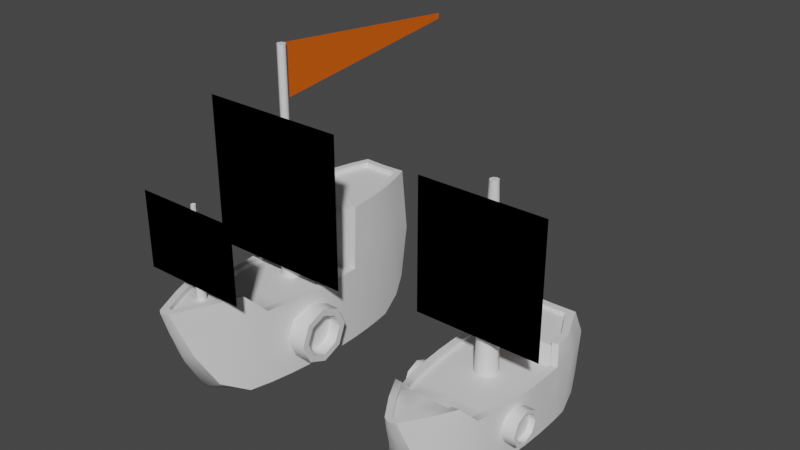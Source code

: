 # Source: IsometricBoats.blend  (saved by Blender 3.3.6; exported with 4.5.12 LTS)
import bpy
from mathutils import Matrix  # noqa: F401  (used for matrix-valued properties, if any)

bpy.ops.wm.read_factory_settings(use_empty=True)
scene = bpy.context.scene
scene.name = 'Scene'

# ---- collections
col_collection = bpy.data.collections.new('Collection'); scene.collection.children.link(col_collection)

# ---- materials (node trees are filled in below, after node groups)
mat_boatbodymaterial = bpy.data.materials.new('BoatBodyMaterial')
mat_boatbodymaterial.use_transparent_shadow = False
mat_boatsailsshared = bpy.data.materials.new('BoatSailsShared')
mat_boatsailsshared.use_transparent_shadow = False
mat_boatmainsail = bpy.data.materials.new('BoatMainSail')
mat_boatmainsail.use_transparent_shadow = False

# ---- material node trees
mat_boatbodymaterial.use_nodes = True; mat_boatbodymaterial.node_tree.nodes.clear()
_N = mat_boatbodymaterial.node_tree.nodes; _L = mat_boatbodymaterial.node_tree.links
n0 = _N.new('ShaderNodeBsdfPrincipled'); n0.name = 'Principled BSDF'; n0.location = (10, 300)
n0.distribution = 'GGX'
n0.subsurface_method = 'RANDOM_WALK_SKIN'
n0.inputs[3].default_value = 1.45
n0.inputs[27].default_value = (0.0, 0.0, 0.0, 1.0)
n0.inputs[28].default_value = 1.0
n1 = _N.new('ShaderNodeOutputMaterial'); n1.name = 'Material Output'; n1.location = (300, 300)
_L.new(n0.outputs[0], n1.inputs[0])
n1.is_active_output = True
mat_boatsailsshared.use_nodes = True; mat_boatsailsshared.node_tree.nodes.clear()
_N = mat_boatsailsshared.node_tree.nodes; _L = mat_boatsailsshared.node_tree.links
n0 = _N.new('ShaderNodeBsdfPrincipled'); n0.name = 'Principled BSDF'; n0.location = (10, 300)
n0.distribution = 'GGX'
n0.subsurface_method = 'RANDOM_WALK_SKIN'
n0.inputs[0].default_value = (0.8, 0.1197, 0.0, 1.0)
n0.inputs[3].default_value = 1.45
n0.inputs[27].default_value = (0.0, 0.0, 0.0, 1.0)
n0.inputs[28].default_value = 1.0
n1 = _N.new('ShaderNodeOutputMaterial'); n1.name = 'Material Output'; n1.location = (300, 300)
_L.new(n0.outputs[0], n1.inputs[0])
n1.is_active_output = True
mat_boatmainsail.use_nodes = True; mat_boatmainsail.node_tree.nodes.clear()
_N = mat_boatmainsail.node_tree.nodes; _L = mat_boatmainsail.node_tree.links
n0 = _N.new('ShaderNodeBsdfPrincipled'); n0.name = 'Principled BSDF'; n0.location = (10, 300)
n0.distribution = 'GGX'
n0.subsurface_method = 'RANDOM_WALK_SKIN'
n0.inputs[3].default_value = 1.45
n0.inputs[27].default_value = (0.0, 0.0, 0.0, 1.0)
n0.inputs[28].default_value = 1.0
n1 = _N.new('ShaderNodeOutputMaterial'); n1.name = 'Material Output'; n1.location = (300, 300)
_L.new(n0.outputs[0], n1.inputs[0])
n1.is_active_output = True

# ---- world
world_world = bpy.data.worlds.new('World'); scene.world = world_world
world_world.use_nodes = True; world_world.node_tree.nodes.clear()
_N = world_world.node_tree.nodes; _L = world_world.node_tree.links
n0 = _N.new('ShaderNodeOutputWorld'); n0.name = 'World Output'; n0.location = (300, 300)
n1 = _N.new('ShaderNodeBackground'); n1.name = 'Background'; n1.location = (10, 300)
n1.inputs[0].default_value = (0.05088, 0.05088, 0.05088, 1.0)
_L.new(n1.outputs[0], n0.inputs[0])
n0.is_active_output = True
world_world.color = (0.05088, 0.05088, 0.05088)
world_world.use_sun_shadow = False
world_world.sun_shadow_jitter_overblur = 0.0

# ---- meshes
me_largeboat = bpy.data.meshes.new('LargeBoat')
me_largeboat.from_pydata([(0.4309, -0.9052, 1.0), (0.4309, -0.9052, 1.788e-07), (0.5243, 0.7884, 0.9967), (0.6124, 0.7898, 1.497e-07), (0.3777, 2.09, 1.0), (0.4176, 1.934, 0.3281), (0.1142, -1.61, 1.0), (0.1586, -1.48, 0.6546), (0.3355, -0.9052, 1.294), (0.02063, -1.622, 1.3), (0.4188, -0.6022, 0.9938), (0.5058, -0.6162, 1.497e-07), (0.4625, 0.8854, 1.797), (0.2383, 2.002, 1.8), (0.3024, -1.26, 1.0), (0.3013, -1.259, 0.2182), (0.1861, -1.275, 1.3), (0.5572, -0.335, 1.497e-07), (0.5921, -0.0538, 1.497e-07), (0.6124, 0.2274, 1.497e-07), (0.619, 0.5086, 1.497e-07), (0.5309, 0.5086, 1.0), (0.5244, 0.2316, 1.0), (0.5044, -0.0452, 1.0), (0.4701, -0.3217, 1.0), (0.5977, 1.01, 1.497e-07), (0.5742, 1.23, 1.497e-07), (0.5413, 1.45, 1.497e-07), (0.4767, 1.752, 0.1367), (0.4585, 1.83, 1.0), (0.519, 1.57, 1.0), (0.5634, 1.31, 1.0), (0.5941, 1.05, 1.0), (0.3003, 1.824, 1.8), (0.3616, 1.59, 1.8), (0.4077, 1.355, 1.8), (0.4409, 1.12, 1.8), (0.0, -0.9052, -0.1203), (0.0, 0.7898, -0.1203), (0.0, 1.934, 0.1094), (0.0, -1.527, 0.614), (0.0, -0.6162, -0.1203), (0.0, -1.243, 0.04373), (0.0, -0.335, -0.1203), (0.0, -0.0538, -0.1203), (0.0, 0.2274, -0.1203), (0.0, 0.5086, -0.1203), (0.0, 1.01, -0.1203), (0.0, 1.23, -0.1203), (0.0, 1.45, -0.1203), (0.0, 1.752, -0.08204), (0.0, -1.672, 1.003), (0.0, -1.764, 1.306), (0.0, 2.09, 0.9934), (0.0, 2.09, 1.793), (0.2671, -1.31, 1.3), (0.0762, -1.71, 1.3), (0.5572, -0.335, 1.0), (0.5058, -0.6162, 1.0), (0.4213, -0.9052, 1.3), (0.5284, 1.13, 1.8), (0.5505, 0.8898, 1.8), (0.6124, 0.7898, 1.0), (0.619, 0.5086, 1.0), (0.6124, 0.2274, 1.0), (0.5921, -0.0538, 1.0), (0.3009, 2.09, 1.8), (0.3846, 1.85, 1.8), (0.4475, 1.61, 1.8), (0.4946, 1.37, 1.8), (0.0, 2.002, 1.795), (0.0, -1.622, 1.3), (0.0, -1.309, 1.236), (0.0, -1.621, 1.236), (0.0, -0.3337, 0.9363), (0.0, -0.9052, 0.9321), (0.0, -0.9052, 1.236), (0.0, 1.131, 1.736), (0.0, 0.8912, 1.736), (0.0, 0.7912, 0.9363), (0.0, 0.51, 0.9363), (0.0, 0.2287, 0.9363), (0.0, -0.05248, 0.9363), (0.0, 1.851, 1.737), (0.0, 1.611, 1.736), (0.0, 1.371, 1.736), (0.5044, -0.04387, 0.9363), (0.5244, 0.233, 0.9363), (0.3356, -0.9052, 1.23), (0.4189, -0.6008, 0.9301), (0.4701, -0.3203, 0.9363), (0.4625, 0.8867, 1.733), (0.4409, 1.121, 1.736), (0.1862, -1.274, 1.236), (0.3617, 1.592, 1.736), (0.3003, 1.825, 1.736), (0.5243, 0.7897, 0.933), (0.4077, 1.357, 1.736), (0.531, 0.51, 0.9363), (0.0, 2.003, 1.732), (0.02068, -1.621, 1.236), (0.2383, 2.003, 1.737), (0.3166, -0.6043, 0.9316), (0.2402, -0.9052, 1.232), (0.2402, -0.9052, 0.9321), (0.3521, 2.09, 1.267), (0.3265, 2.09, 1.533), (0.5711, 0.8565, 1.533), (0.5918, 0.8232, 1.267), (0.5722, 1.077, 1.267), (0.5503, 1.103, 1.533), (0.5405, 1.33, 1.267), (0.5175, 1.35, 1.533), (0.4952, 1.583, 1.267), (0.4714, 1.597, 1.533), (0.4339, 1.837, 1.267), (0.4092, 1.843, 1.533), (0.0, 2.09, 1.26), (0.0, 2.09, 1.527), (0.4831, 0.853, 1.53), (0.5037, 0.8207, 1.263), (0.0, 0.8578, 1.47), (0.0, 0.8245, 1.203), (0.4831, 0.8544, 1.466), (0.5037, 0.822, 1.2), (0.0, 0.45, 0.8), (5.839e-10, 0.356, 3.007), (0.1061, 0.4061, 0.8), (0.03956, 0.3396, 3.007), (0.15, 0.3, 0.8), (0.05595, 0.3, 3.007), (0.1061, 0.1939, 0.8), (0.03956, 0.2604, 3.007), (0.0, 0.15, 0.8), (5.839e-10, 0.244, 3.007), (0.03956, 0.3396, 3.921), (5.839e-10, 0.356, 3.921), (-3.727e-10, -1.1, 1.229), (-6.637e-10, -1.134, 2.439), (0.04665, -1.119, 1.229), (0.02235, -1.143, 2.439), (0.06598, -1.166, 1.229), (0.03161, -1.166, 2.439), (0.04665, -1.212, 1.229), (0.02235, -1.188, 2.439), (-3.727e-10, -1.232, 1.229), (-6.637e-10, -1.197, 2.439), (0.05595, 0.3, 3.921), (0.03956, 0.2604, 3.921), (5.839e-10, 0.244, 3.921), (0.8085, 0.3663, 0.4835), (0.8085, 0.259, 0.7425), (0.8085, -8.229e-08, 0.8498), (0.8085, -0.259, 0.7425), (0.8085, -0.3663, 0.4835), (0.8085, -0.259, 0.2244), (0.8085, -8.229e-08, 0.1171), (0.8085, 0.259, 0.2244), (0.4365, 0.3663, 0.4835), (0.4365, 0.259, 0.7425), (0.4365, -8.229e-08, 0.8498), (0.4365, -0.259, 0.7425), (0.4365, -0.3663, 0.4835), (0.4365, -0.259, 0.2244), (0.4365, -8.229e-08, 0.1171), (0.4365, 0.259, 0.2244), (0.8085, 0.2717, 0.4835), (0.8085, 0.1921, 0.6756), (0.8085, -8.407e-08, 0.7551), (0.8085, -0.1921, 0.6756), (0.8085, -0.2717, 0.4835), (0.8085, -0.1921, 0.2914), (0.8085, -8.407e-08, 0.2118), (0.8085, 0.1921, 0.2914), (0.6514, 0.2717, 0.4835), (0.6514, 0.1921, 0.6756), (0.6514, -8.407e-08, 0.7551), (0.6514, -0.1921, 0.6756), (0.6514, -0.2717, 0.4835), (0.6514, -0.1921, 0.2914), (0.6514, -8.407e-08, 0.2118), (0.6514, 0.1921, 0.2914), (0.03956, 0.3396, 3.242), (0.05595, 0.3, 3.242), (0.03956, 0.2604, 3.242), (5.839e-10, 0.244, 3.242), (5.839e-10, 0.356, 3.242), (5.839e-10, 0.356, 3.921), (5.839e-10, 0.356, 3.242), (5.839e-10, 3.205, 3.619), (5.839e-10, 3.205, 3.544), (5.839e-10, 0.5143, 3.905), (5.839e-10, 0.6726, 3.888), (5.839e-10, 0.8309, 3.871), (5.839e-10, 0.9892, 3.854), (5.839e-10, 1.147, 3.838), (5.839e-10, 1.306, 3.821), (5.839e-10, 1.464, 3.804), (5.839e-10, 1.622, 3.787), (5.839e-10, 1.781, 3.77), (5.839e-10, 1.939, 3.754), (5.839e-10, 2.097, 3.737), (5.839e-10, 2.256, 3.72), (5.839e-10, 2.414, 3.703), (5.839e-10, 2.572, 3.687), (5.839e-10, 2.73, 3.67), (5.839e-10, 2.889, 3.653), (5.839e-10, 3.047, 3.636), (5.839e-10, 3.047, 3.527), (5.839e-10, 2.889, 3.51), (5.839e-10, 2.73, 3.493), (5.839e-10, 2.572, 3.476), (5.839e-10, 2.414, 3.46), (5.839e-10, 2.256, 3.443), (5.839e-10, 2.097, 3.426), (5.839e-10, 1.939, 3.409), (5.839e-10, 1.781, 3.393), (5.839e-10, 1.622, 3.376), (5.839e-10, 1.464, 3.359), (5.839e-10, 1.306, 3.342), (5.839e-10, 1.147, 3.325), (5.839e-10, 0.9892, 3.309), (5.839e-10, 0.8309, 3.292), (5.839e-10, 0.6726, 3.275), (5.839e-10, 0.5143, 3.258), (-1.0, 0.06805, 1.141), (1.0, 0.06805, 1.141), (-1.0, 0.06805, 3.141), (1.0, 0.06805, 3.141), (-1.0, 0.06805, 2.974), (-1.0, 0.06805, 2.808), (-1.0, 0.06805, 2.641), (-1.0, 0.06805, 2.474), (-1.0, 0.06805, 2.308), (-1.0, 0.06805, 2.141), (-1.0, 0.06805, 1.974), (-1.0, 0.06805, 1.808), (-1.0, 0.06805, 1.641), (-1.0, 0.06805, 1.474), (-1.0, 0.06805, 1.308), (1.0, 0.06805, 1.308), (1.0, 0.06805, 1.474), (1.0, 0.06805, 1.641), (1.0, 0.06805, 1.808), (1.0, 0.06805, 1.974), (1.0, 0.06805, 2.141), (1.0, 0.06805, 2.308), (1.0, 0.06805, 2.474), (1.0, 0.06805, 2.641), (1.0, 0.06805, 2.808), (1.0, 0.06805, 2.974), (-0.7143, 0.06805, 1.141), (-0.4286, 0.06805, 1.141), (-0.1429, 0.06805, 1.141), (0.1429, 0.06805, 1.141), (0.4286, 0.06805, 1.141), (0.7143, 0.06805, 1.141), (0.7143, 0.06805, 3.141), (0.4286, 0.06805, 3.141), (0.1429, 0.06805, 3.141), (-0.1429, 0.06805, 3.141), (-0.4286, 0.06805, 3.141), (-0.7143, 0.06805, 3.141), (0.7143, 0.06805, 1.308), (0.4286, 0.06805, 1.308), (0.1429, 0.06805, 1.308), (-0.1429, 0.06805, 1.308), (-0.4286, 0.06805, 1.308), (-0.7143, 0.06805, 1.308), (0.7143, 0.06805, 1.474), (0.4286, 0.06805, 1.474), (0.1429, 0.06805, 1.474), (-0.1429, 0.06805, 1.474), (-0.4286, 0.06805, 1.474), (-0.7143, 0.06805, 1.474), (0.7143, 0.06805, 1.641), (0.4286, 0.06805, 1.641), (0.1429, 0.06805, 1.641), (-0.1429, 0.06805, 1.641), (-0.4286, 0.06805, 1.641), (-0.7143, 0.06805, 1.641), (0.7143, 0.06805, 1.808), (0.4286, 0.06805, 1.808), (0.1429, 0.06805, 1.808), (-0.1429, 0.06805, 1.808), (-0.4286, 0.06805, 1.808), (-0.7143, 0.06805, 1.808), (0.7143, 0.06805, 1.974), (0.4286, 0.06805, 1.974), (0.1429, 0.06805, 1.974), (-0.1429, 0.06805, 1.974), (-0.4286, 0.06805, 1.974), (-0.7143, 0.06805, 1.974), (0.7143, 0.06805, 2.141), (0.4286, 0.06805, 2.141), (0.1429, 0.06805, 2.141), (-0.1429, 0.06805, 2.141), (-0.4286, 0.06805, 2.141), (-0.7143, 0.06805, 2.141), (0.7143, 0.06805, 2.308), (0.4286, 0.06805, 2.308), (0.1429, 0.06805, 2.308), (-0.1429, 0.06805, 2.308), (-0.4286, 0.06805, 2.308), (-0.7143, 0.06805, 2.308), (0.7143, 0.06805, 2.474), (0.4286, 0.06805, 2.474), (0.1429, 0.06805, 2.474), (-0.1429, 0.06805, 2.474), (-0.4286, 0.06805, 2.474), (-0.7143, 0.06805, 2.474), (0.7143, 0.06805, 2.641), (0.4286, 0.06805, 2.641), (0.1429, 0.06805, 2.641), (-0.1429, 0.06805, 2.641), (-0.4286, 0.06805, 2.641), (-0.7143, 0.06805, 2.641), (0.7143, 0.06805, 2.808), (0.4286, 0.06805, 2.808), (0.1429, 0.06805, 2.808), (-0.1429, 0.06805, 2.808), (-0.4286, 0.06805, 2.808), (-0.7143, 0.06805, 2.808), (0.7143, 0.06805, 2.974), (0.4286, 0.06805, 2.974), (0.1429, 0.06805, 2.974), (-0.1429, 0.06805, 2.974), (-0.4286, 0.06805, 2.974), (-0.7143, 0.06805, 2.974), (0.0, 0.06805, 1.141), (0.0, 0.06805, 3.141), (0.0, 0.06805, 1.308), (0.0, 0.06805, 1.474), (0.0, 0.06805, 1.641), (0.0, 0.06805, 1.808), (0.0, 0.06805, 1.974), (0.0, 0.06805, 2.141), (0.0, 0.06805, 2.308), (0.0, 0.06805, 2.474), (0.0, 0.06805, 2.641), (0.0, 0.06805, 2.808), (0.0, 0.06805, 2.974), (0.7143, -1.263, 1.439), (0.4286, -1.263, 1.439), (0.1429, -1.263, 1.439), (-0.1429, -1.263, 1.439), (-0.4286, -1.263, 1.439), (-0.7143, -1.263, 1.439), (0.7143, -1.263, 1.606), (0.4286, -1.263, 1.606), (0.1429, -1.263, 1.606), (-0.1429, -1.263, 1.606), (-0.4286, -1.263, 1.606), (-0.7143, -1.263, 1.606), (0.7143, -1.263, 1.772), (0.4286, -1.263, 1.772), (0.1429, -1.263, 1.772), (-0.1429, -1.263, 1.772), (-0.4286, -1.263, 1.772), (-0.7143, -1.263, 1.772), (0.7143, -1.263, 1.939), (0.4286, -1.263, 1.939), (0.1429, -1.263, 1.939), (-0.1429, -1.263, 1.939), (-0.4286, -1.263, 1.939), (-0.7143, -1.263, 1.939), (0.7143, -1.263, 2.106), (0.4286, -1.263, 2.106), (0.1429, -1.263, 2.106), (-0.1429, -1.263, 2.106), (-0.4286, -1.263, 2.106), (-0.7143, -1.263, 2.106), (0.7143, -1.263, 2.272), (0.4286, -1.263, 2.272), (0.1429, -1.263, 2.272), (-0.1429, -1.263, 2.272), (-0.4286, -1.263, 2.272), (-0.7143, -1.263, 2.272), (0.7143, -1.263, 2.439), (0.4286, -1.263, 2.439), (0.1429, -1.263, 2.439), (-0.1429, -1.263, 2.439), (-0.4286, -1.263, 2.439), (-0.7143, -1.263, 2.439), (0.0, -1.263, 1.439), (0.0, -1.263, 1.606), (0.0, -1.263, 1.772), (0.0, -1.263, 1.939), (0.0, -1.263, 2.106), (0.0, -1.263, 2.272), (0.0, -1.263, 2.439)], [], [(14, 0, 59, 55), (0, 58, 59), (116, 106, 66, 67), (6, 14, 55, 56), (107, 110, 60, 61), (110, 112, 69, 60), (112, 114, 68, 69), (114, 116, 67, 68), (1, 15, 42, 37), (3, 20, 46, 38), (27, 26, 48, 49), (17, 11, 41, 43), (28, 27, 49, 50), (18, 17, 43, 44), (19, 18, 44, 45), (5, 28, 50, 39), (20, 19, 45, 46), (15, 7, 40, 42), (11, 1, 37, 41), (25, 3, 38, 47), (26, 25, 47, 48), (30, 27, 28, 29), (31, 26, 27, 30), (32, 25, 26, 31), (62, 3, 25, 32), (64, 19, 20, 63), (65, 18, 19, 64), (57, 17, 18, 65), (58, 11, 17, 57), (1, 0, 14, 15), (0, 1, 11, 58), (15, 14, 7), (29, 28, 5, 4), (63, 20, 3, 62), (40, 7, 6, 51), (52, 51, 6, 56), (7, 14, 6), (105, 4, 53, 117), (39, 53, 4, 5), (8, 10, 89, 88), (71, 9, 100, 73), (10, 24, 90, 89), (13, 70, 99, 101), (9, 16, 93, 100), (36, 35, 97, 92), (35, 34, 94, 97), (34, 33, 95, 94), (33, 13, 101, 95), (24, 23, 86, 90), (23, 22, 87, 86), (22, 21, 98, 87), (21, 2, 96, 98), (16, 8, 88, 93), (16, 9, 56, 55), (24, 10, 58, 57), (10, 8, 59, 58), (36, 12, 61, 60), (120, 2, 62, 108), (8, 16, 55, 59), (2, 21, 63, 62), (21, 22, 64, 63), (22, 23, 65, 64), (23, 24, 57, 65), (13, 33, 67, 66), (33, 34, 68, 67), (34, 35, 69, 68), (35, 36, 60, 69), (70, 13, 66, 54), (56, 9, 71, 52), (86, 87, 81, 82), (88, 89, 102, 103), (90, 86, 82, 74), (91, 92, 77, 78), (100, 93, 72, 73), (94, 95, 83, 84), (123, 91, 78, 121), (97, 94, 84, 85), (98, 96, 79, 80), (92, 97, 85, 77), (89, 90, 74, 102), (87, 98, 80, 81), (93, 88, 103, 72), (95, 101, 99, 83), (12, 36, 92, 91), (119, 12, 91, 123), (75, 104, 103, 76), (72, 103, 76), (102, 74, 75, 104), (104, 102, 103), (2, 120, 124, 96), (120, 119, 123, 124), (96, 124, 122, 79), (124, 123, 121, 122), (12, 119, 107, 61), (119, 120, 108, 107), (66, 106, 118, 54), (106, 105, 117, 118), (30, 29, 115, 113), (113, 115, 116, 114), (31, 30, 113, 111), (111, 113, 114, 112), (32, 31, 111, 109), (109, 111, 112, 110), (62, 32, 109, 108), (108, 109, 110, 107), (29, 4, 105, 115), (115, 105, 106, 116), (125, 126, 128, 127), (127, 128, 130, 129), (129, 130, 132, 131), (131, 132, 134, 133), (137, 138, 140, 139), (139, 140, 142, 141), (141, 142, 144, 143), (183, 184, 148, 147), (143, 144, 146, 145), (186, 182, 135, 136), (182, 183, 147, 135), (184, 185, 149, 148), (153, 152, 160, 161), (151, 150, 158, 159), (150, 157, 165, 158), (156, 155, 163, 164), (154, 153, 161, 162), (152, 151, 159, 160), (157, 156, 164, 165), (155, 154, 162, 163), (152, 153, 169, 168), (150, 151, 167, 166), (157, 150, 166, 173), (155, 156, 172, 171), (153, 154, 170, 169), (151, 152, 168, 167), (156, 157, 173, 172), (154, 155, 171, 170), (166, 167, 175, 174), (173, 166, 174, 181), (171, 172, 180, 179), (169, 170, 178, 177), (167, 168, 176, 175), (172, 173, 181, 180), (170, 171, 179, 178), (168, 169, 177, 176), (175, 176, 177, 178, 179, 180, 181, 174), (149, 136, 135, 147, 148), (132, 134, 185, 184), (128, 130, 183, 182), (126, 128, 182, 186), (130, 132, 184, 183), (208, 207, 189, 190), (188, 187, 191, 224), (224, 191, 192, 223), (223, 192, 193, 222), (222, 193, 194, 221), (221, 194, 195, 220), (220, 195, 196, 219), (219, 196, 197, 218), (218, 197, 198, 217), (217, 198, 199, 216), (216, 199, 200, 215), (215, 200, 201, 214), (214, 201, 202, 213), (213, 202, 203, 212), (212, 203, 204, 211), (211, 204, 205, 210), (210, 205, 206, 209), (209, 206, 207, 208), (323, 250, 228, 257), (256, 226, 240, 263), (263, 240, 241, 269), (269, 241, 242, 275), (275, 242, 243, 281), (281, 243, 244, 287), (287, 244, 245, 293), (293, 245, 246, 299), (299, 246, 247, 305), (305, 247, 248, 311), (311, 248, 249, 317), (317, 249, 250, 323), (230, 322, 328, 229), (322, 321, 327, 328), (321, 320, 326, 327), (340, 319, 325, 341), (319, 318, 324, 325), (318, 317, 323, 324), (231, 316, 322, 230), (316, 315, 321, 322), (315, 314, 320, 321), (339, 313, 319, 340), (313, 312, 318, 319), (312, 311, 317, 318), (232, 310, 316, 231), (310, 309, 315, 316), (309, 308, 314, 315), (338, 307, 313, 339), (307, 306, 312, 313), (306, 305, 311, 312), (233, 304, 310, 232), (304, 303, 309, 310), (303, 302, 308, 309), (337, 301, 307, 338), (301, 300, 306, 307), (300, 299, 305, 306), (234, 298, 304, 233), (298, 297, 303, 304), (297, 296, 302, 303), (336, 295, 301, 337), (295, 294, 300, 301), (294, 293, 299, 300), (235, 292, 298, 234), (292, 291, 297, 298), (291, 290, 296, 297), (335, 289, 295, 336), (289, 288, 294, 295), (288, 287, 293, 294), (236, 286, 292, 235), (286, 285, 291, 292), (285, 284, 290, 291), (334, 283, 289, 335), (283, 282, 288, 289), (282, 281, 287, 288), (237, 280, 286, 236), (280, 279, 285, 286), (279, 278, 284, 285), (333, 277, 283, 334), (277, 276, 282, 283), (276, 275, 281, 282), (238, 274, 280, 237), (274, 273, 279, 280), (273, 272, 278, 279), (332, 271, 277, 333), (271, 270, 276, 277), (270, 269, 275, 276), (239, 268, 274, 238), (268, 267, 273, 274), (267, 266, 272, 273), (331, 265, 271, 332), (265, 264, 270, 271), (264, 263, 269, 270), (225, 251, 268, 239), (251, 252, 267, 268), (252, 253, 266, 267), (329, 254, 265, 331), (254, 255, 264, 265), (255, 256, 263, 264), (229, 328, 262, 227), (328, 327, 261, 262), (327, 326, 260, 261), (341, 325, 259, 330), (325, 324, 258, 259), (324, 323, 257, 258), (326, 341, 330, 260), (253, 329, 331, 266), (266, 331, 332, 272), (272, 332, 333, 278), (278, 333, 334, 284), (284, 334, 335, 290), (290, 335, 336, 296), (296, 336, 337, 302), (302, 337, 338, 308), (308, 338, 339, 314), (314, 339, 340, 320), (320, 340, 341, 326), (377, 376, 382, 383), (376, 375, 381, 382), (389, 374, 380, 390), (374, 373, 379, 380), (373, 372, 378, 379), (371, 370, 376, 377), (370, 369, 375, 376), (388, 368, 374, 389), (368, 367, 373, 374), (367, 366, 372, 373), (365, 364, 370, 371), (364, 363, 369, 370), (387, 362, 368, 388), (362, 361, 367, 368), (361, 360, 366, 367), (359, 358, 364, 365), (358, 357, 363, 364), (386, 356, 362, 387), (356, 355, 361, 362), (355, 354, 360, 361), (353, 352, 358, 359), (352, 351, 357, 358), (385, 350, 356, 386), (350, 349, 355, 356), (349, 348, 354, 355), (347, 346, 352, 353), (346, 345, 351, 352), (384, 344, 350, 385), (344, 343, 349, 350), (343, 342, 348, 349), (345, 384, 385, 351), (351, 385, 386, 357), (357, 386, 387, 363), (363, 387, 388, 369), (369, 388, 389, 375), (375, 389, 390, 381)])
me_largeboat.polygons.foreach_set('use_smooth', [1, 1, 1, 1, 1, 1, 1, 1, 1, 1, 1, 1, 1, 1, 1, 1, 1, 1, 1, 1, 1, 1, 1, 1, 1, 1, 1, 1, 1, 1, 1, 1, 1, 1, 1, 1, 1, 1, 1, 1, 1, 1, 1, 1, 1, 1, 1, 1, 1, 1, 1, 1, 1, 1, 1, 1, 1, 1, 1, 1, 1, 1, 1, 1, 1, 1, 1, 1, 1, 1, 1, 1, 1, 1, 1, 1, 1, 1, 1, 1, 1, 1, 1, 1, 1, 1, 1, 1, 1, 1, 1, 1, 1, 1, 1, 1, 1, 1, 1, 1, 1, 1, 1, 1, 1, 1, 1, 1, 1, 1, 1, 1, 1, 1, 1, 1, 1, 1, 1, 1, 1, 1, 1, 1, 1, 1, 1, 1, 1, 1, 1, 1, 1, 1, 1, 1, 1, 1, 1, 1, 1, 1, 1, 1, 1, 1, 1, 1, 1, 1, 1, 1, 1, 1, 1, 1, 1, 1, 1, 1, 1, 1, 1, 1, 1, 1, 1, 0, 0, 0, 0, 0, 0, 0, 0, 0, 0, 0, 0, 0, 0, 0, 0, 0, 0, 0, 0, 0, 0, 0, 0, 0, 0, 0, 0, 0, 0, 0, 0, 0, 0, 0, 0, 0, 0, 0, 0, 0, 0, 0, 0, 0, 0, 0, 0, 0, 0, 0, 0, 0, 0, 0, 0, 0, 0, 0, 0, 0, 0, 0, 0, 0, 0, 0, 0, 0, 0, 0, 0, 0, 0, 0, 0, 0, 0, 0, 0, 0, 0, 0, 0, 0, 0, 0, 0, 0, 0, 0, 0, 0, 0, 0, 0, 0, 0, 0, 0, 0, 0, 0, 0, 0, 0, 0, 0, 0, 0, 0, 0, 0, 0, 0, 0, 0, 0, 0, 0, 0, 0, 0, 0, 0, 0, 0, 0, 0, 0, 0, 0])
me_largeboat.polygons.foreach_set('material_index', [0, 0, 0, 0, 0, 0, 0, 0, 0, 0, 0, 0, 0, 0, 0, 0, 0, 0, 0, 0, 0, 0, 0, 0, 0, 0, 0, 0, 0, 0, 0, 0, 0, 0, 0, 0, 0, 0, 0, 0, 0, 0, 0, 0, 0, 0, 0, 0, 0, 0, 0, 0, 0, 0, 0, 0, 0, 0, 0, 0, 0, 0, 0, 0, 0, 0, 0, 0, 0, 0, 0, 0, 0, 0, 0, 0, 0, 0, 0, 0, 0, 0, 0, 0, 0, 0, 0, 0, 0, 0, 0, 0, 0, 0, 0, 0, 0, 0, 0, 0, 0, 0, 0, 0, 0, 0, 0, 0, 0, 0, 0, 0, 0, 0, 0, 0, 0, 0, 0, 0, 0, 0, 0, 0, 0, 0, 0, 0, 0, 0, 0, 0, 0, 0, 0, 0, 0, 0, 0, 0, 0, 0, 0, 0, 0, 0, 0, 0, 0, 1, 1, 1, 1, 1, 1, 1, 1, 1, 1, 1, 1, 1, 1, 1, 1, 1, 1, 2, 2, 2, 2, 2, 2, 2, 2, 2, 2, 2, 2, 2, 2, 2, 2, 2, 2, 2, 2, 2, 2, 2, 2, 2, 2, 2, 2, 2, 2, 2, 2, 2, 2, 2, 2, 2, 2, 2, 2, 2, 2, 2, 2, 2, 2, 2, 2, 2, 2, 2, 2, 2, 2, 2, 2, 2, 2, 2, 2, 2, 2, 2, 2, 2, 2, 2, 2, 2, 2, 2, 2, 2, 2, 2, 2, 2, 2, 2, 2, 2, 2, 2, 2, 2, 2, 2, 2, 2, 2, 2, 2, 2, 2, 2, 2, 1, 1, 1, 1, 1, 1, 1, 1, 1, 1, 1, 1, 1, 1, 1, 1, 1, 1, 1, 1, 1, 1, 1, 1, 1, 1, 1, 1, 1, 1, 1, 1, 1, 1, 1, 1])
_k = set([(1, 11), (1, 15), (3, 20), (3, 25), (4, 5), (4, 105), (5, 28), (6, 7), (6, 56), (7, 15), (9, 100), (11, 17), (17, 18), (18, 19), (19, 20), (25, 26), (26, 27), (27, 28), (66, 106), (105, 106)])
me_largeboat.attributes.new('sharp_edge', 'BOOLEAN', 'EDGE').data.foreach_set('value', [ (min(e.vertices), max(e.vertices)) in _k for e in me_largeboat.edges])
_uv = me_largeboat.uv_layers.new(name='UVMap')
_uv.uv.foreach_set('vector', [0.0, 0.0, 0.0, 0.0, 0.0, 0.0, 0.0, 0.0, 0.0, 0.0, 0.0, 0.1729, 0.0, 0.0, 0.0, 1.0, 0.0, 1.0, 0.0, 1.0, 0.0, 1.0, 0.0, 0.0, 0.0, 0.0, 0.0, 0.0, 0.0, 0.0, 0.0, 1.0, 0.0, 1.0, 0.0, 1.0, 0.0, 1.0, 0.0, 1.0, 0.0, 1.0, 0.0, 1.0, 0.0, 1.0, 0.0, 1.0, 0.0, 1.0, 0.0, 1.0, 0.0, 1.0, 0.0, 1.0, 0.0, 1.0, 0.0, 1.0, 0.0, 1.0, 1.0, 0.0, 1.0, 0.0, 1.0, 0.0, 1.0, 0.0, 1.0, 1.0, 1.0, 0.8346, 1.0, 0.8346, 1.0, 1.0, 1.0, 1.0, 1.0, 1.0, 1.0, 1.0, 1.0, 1.0, 1.0, 0.3383, 1.0, 0.1729, 1.0, 0.1729, 1.0, 0.3383, 1.0, 1.0, 1.0, 1.0, 1.0, 1.0, 1.0, 1.0, 1.0, 0.5037, 1.0, 0.3383, 1.0, 0.3383, 1.0, 0.5037, 1.0, 0.6692, 1.0, 0.5037, 1.0, 0.5037, 1.0, 0.6692, 1.0, 1.0, 1.0, 1.0, 1.0, 1.0, 1.0, 1.0, 1.0, 0.8346, 1.0, 0.6692, 1.0, 0.6692, 1.0, 0.8346, 1.0, 0.0, 0.742, 0.0, 1.0, 0.0, 1.0, 0.0, 1.0, 0.1729, 1.0, 0.0, 1.0, 0.0, 1.0, 0.1729, 1.0, 1.0, 1.0, 1.0, 1.0, 1.0, 1.0, 1.0, 1.0, 1.0, 1.0, 1.0, 1.0, 1.0, 1.0, 1.0, 0.0, 1.0, 1.0, 1.0, 1.0, 1.0, 0.0, 1.0, 0.0, 1.0, 1.0, 1.0, 1.0, 1.0, 0.0, 1.0, 0.0, 1.0, 1.0, 1.0, 1.0, 1.0, 0.0, 1.0, 0.0, 1.0, 1.0, 1.0, 1.0, 1.0, 0.0, 1.0, 0.0, 0.6692, 1.0, 0.6692, 1.0, 0.8346, 0.0, 0.8346, 0.0, 0.5037, 1.0, 0.5037, 1.0, 0.6692, 0.0, 0.6692, 0.0, 0.3383, 1.0, 0.3383, 1.0, 0.5037, 0.0, 0.5037, 0.0, 0.1729, 1.0, 0.1729, 1.0, 0.3383, 0.0, 0.3383, 1.0, 0.0, 0.0, 0.0, 0.0, 0.0, 1.0, 0.0, 0.0, 0.0, 1.0, 0.0, 1.0, 0.1729, 0.0, 0.1729, 1.0, 0.0, 0.0, 0.0, 0.742, 0.0, 0.0, 1.0, 1.0, 1.0, 1.0, 1.0, 0.0, 1.0, 0.0, 0.8346, 1.0, 0.8346, 1.0, 1.0, 0.0, 1.0, 1.0, 0.0, 0.742, 0.0, 0.0, 0.0, 0.0, 0.0, 0.0, 0.0, 0.0, 0.0, 0.0, 0.0, 0.0, 0.0, 0.742, 0.0, 0.0, 0.0, 0.0, 0.0, 0.0, 1.0, 0.0, 1.0, 0.0, 1.0, 0.0, 1.0, 1.0, 1.0, 0.0, 1.0, 0.0, 1.0, 1.0, 1.0, 0.0, 0.0, 0.0, 0.1788, 0.0, 0.1788, 0.0, 0.0, 0.0, 0.0, 0.0, 0.0, 0.0, 0.0, 0.0, 0.0, 0.0, 0.1788, 0.0, 0.3462, 0.0, 0.3462, 0.0, 0.1788, 0.0, 1.0, 0.0, 1.0, 0.0, 1.0, 0.0, 1.0, 0.0, 0.0, 0.0, 0.0, 0.0, 0.0, 0.0, 0.0, 0.0, 1.0, 0.0, 1.0, 0.0, 1.0, 0.0, 1.0, 0.0, 1.0, 0.0, 1.0, 0.0, 1.0, 0.0, 1.0, 0.0, 1.0, 0.0, 1.0, 0.0, 1.0, 0.0, 1.0, 0.0, 1.0, 0.0, 1.0, 0.0, 1.0, 0.0, 1.0, 0.0, 0.3462, 0.0, 0.5088, 0.0, 0.5088, 0.0, 0.3462, 0.0, 0.5088, 0.0, 0.6716, 0.0, 0.6716, 0.0, 0.5088, 0.0, 0.6716, 0.0, 0.8346, 0.0, 0.8346, 0.0, 0.6716, 0.0, 0.8346, 0.0, 0.9991, 0.0, 0.9991, 0.0, 0.8346, 0.0, 0.0, 0.0, 0.0, 0.0, 0.0, 0.0, 0.0, 0.0, 0.0, 0.0, 0.0, 0.0, 0.0, 0.0, 0.0, 0.0, 0.3462, 0.0, 0.1788, 0.0, 0.1729, 0.0, 0.3383, 0.0, 0.1788, 0.0, 0.0, 0.0, 0.0, 0.0, 0.1729, 0.0, 1.0, 0.0, 1.0, 0.0, 1.0, 0.0, 1.0, 0.0, 0.9994, 0.0, 0.9991, 0.0, 1.0, 0.0, 1.0, 0.0, 0.0, 0.0, 0.0, 0.0, 0.0, 0.0, 0.0, 0.0, 0.9991, 0.0, 0.8346, 0.0, 0.8346, 0.0, 1.0, 0.0, 0.8346, 0.0, 0.6716, 0.0, 0.6692, 0.0, 0.8346, 0.0, 0.6716, 0.0, 0.5088, 0.0, 0.5037, 0.0, 0.6692, 0.0, 0.5088, 0.0, 0.3462, 0.0, 0.3383, 0.0, 0.5037, 0.0, 1.0, 0.0, 1.0, 0.0, 1.0, 0.0, 1.0, 0.0, 1.0, 0.0, 1.0, 0.0, 1.0, 0.0, 1.0, 0.0, 1.0, 0.0, 1.0, 0.0, 1.0, 0.0, 1.0, 0.0, 1.0, 0.0, 1.0, 0.0, 1.0, 0.0, 1.0, 0.0, 1.0, 0.0, 1.0, 0.0, 1.0, 0.0, 1.0, 0.0, 0.0, 0.0, 0.0, 0.0, 0.0, 0.0, 0.0, 0.0, 0.5088, 0.0, 0.6716, 0.0, 0.6692, 0.0, 0.5037, 0.0, 0.0, 0.0, 0.1788, 0.0, 0.1773, 0.0, 0.0, 0.0, 0.3462, 0.0, 0.5088, 0.0, 0.5037, 0.0, 0.3383, 0.0, 1.0, 0.0, 1.0, 0.0, 1.0, 0.0, 1.0, 0.0, 0.0, 0.0, 0.0, 0.0, 0.0, 0.0, 0.0, 0.0, 1.0, 0.0, 1.0, 0.0, 1.0, 0.0, 1.0, 0.0, 0.9997, 0.0, 1.0, 0.0, 1.0, 0.0, 1.0, 0.0, 1.0, 0.0, 1.0, 0.0, 1.0, 0.0, 1.0, 0.0, 0.8346, 0.0, 0.9991, 0.0, 1.0, 0.0, 0.8346, 0.0, 1.0, 0.0, 1.0, 0.0, 1.0, 0.0, 1.0, 0.0, 0.1788, 0.0, 0.3462, 0.0, 0.3383, 0.0, 0.1773, 0.0, 0.6716, 0.0, 0.8346, 0.0, 0.8346, 0.0, 0.6692, 0.0, 0.0, 0.0, 0.0, 0.0, 0.0, 0.0, 0.0, 0.0, 1.0, 0.0, 1.0, 0.0, 1.0, 0.0, 1.0, 0.0, 1.0, 0.0, 1.0, 0.0, 1.0, 0.0, 1.0, 0.0, 0.9997, 0.0, 1.0, 0.0, 1.0, 0.0, 0.9997, 0.0, 0.0, 0.0, 0.0, 0.0, 0.0, 0.0, 0.0, 0.0, 0.0, 0.0, 0.0, 0.0, 0.0, 0.0, 0.1773, 0.0, 0.3383, 0.0, 0.0, 0.0, 0.0, 0.0, 0.0, 0.0, 0.1773, 0.0, 0.0, 0.0, 0.9991, 0.0, 0.9994, 0.0, 0.9994, 0.0, 0.9991, 0.0, 0.9994, 0.0, 0.9997, 0.0, 0.9997, 0.0, 0.9994, 0.0, 0.9991, 0.0, 0.9994, 0.0, 1.0, 0.0, 1.0, 0.0, 0.9994, 0.0, 0.9997, 0.0, 1.0, 0.0, 1.0, 0.0, 1.0, 0.0, 0.9997, 0.0, 1.0, 0.0, 1.0, 0.0, 0.9997, 0.0, 0.9994, 0.0, 1.0, 0.0, 1.0, 0.0, 1.0, 0.0, 1.0, 0.0, 1.0, 0.0, 1.0, 0.0, 1.0, 0.0, 1.0, 0.0, 1.0, 0.0, 1.0, 0.0, 1.0, 0.0, 1.0, 0.0, 1.0, 0.0, 1.0, 0.0, 1.0, 0.0, 1.0, 0.0, 1.0, 0.0, 1.0, 0.0, 1.0, 0.0, 1.0, 0.0, 1.0, 0.0, 1.0, 0.0, 1.0, 0.0, 1.0, 0.0, 1.0, 0.0, 1.0, 0.0, 1.0, 0.0, 1.0, 0.0, 1.0, 0.0, 1.0, 0.0, 1.0, 0.0, 1.0, 0.0, 1.0, 0.0, 1.0, 0.0, 1.0, 0.0, 1.0, 0.0, 1.0, 0.0, 1.0, 0.0, 1.0, 0.0, 1.0, 0.0, 1.0, 0.0, 1.0, 0.0, 1.0, 0.0, 1.0, 0.0, 1.0, 0.0, 1.0, 0.0, 1.0, 0.0, 1.0, 0.0, 1.0, 0.0, 1.0, 1.0, 0.5, 1.0, 1.0, 0.875, 1.0, 0.875, 0.5, 0.875, 0.5, 0.875, 1.0, 0.75, 1.0, 0.75, 0.5, 0.75, 0.5, 0.75, 1.0, 0.625, 1.0, 0.625, 0.5, 0.625, 0.5, 0.625, 1.0, 0.5, 1.0, 0.5, 0.5, 1.0, 0.5, 1.0, 1.0, 0.875, 1.0, 0.875, 0.5, 0.875, 0.5, 0.875, 1.0, 0.75, 1.0, 0.75, 0.5, 0.75, 0.5, 0.75, 1.0, 0.625, 1.0, 0.625, 0.5, 0.75, 1.0, 0.625, 1.0, 0.625, 1.0, 0.75, 1.0, 0.625, 0.5, 0.625, 1.0, 0.5, 1.0, 0.5, 0.5, 1.0, 1.0, 0.875, 1.0, 0.875, 1.0, 1.0, 1.0, 0.875, 1.0, 0.75, 1.0, 0.75, 1.0, 0.875, 1.0, 0.625, 1.0, 0.5, 1.0, 0.5, 1.0, 0.625, 1.0, 0.0, 0.0, 0.0, 0.0, 0.0, 0.0, 0.0, 0.0, 0.0, 0.0, 0.0, 0.0, 0.0, 0.0, 0.0, 0.0, 0.0, 0.0, 0.0, 0.0, 0.0, 0.0, 0.0, 0.0, 0.0, 0.0, 0.0, 0.0, 0.0, 0.0, 0.0, 0.0, 0.0, 0.0, 0.0, 0.0, 0.0, 0.0, 0.0, 0.0, 0.0, 0.0, 0.0, 0.0, 0.0, 0.0, 0.0, 0.0, 0.0, 0.0, 0.0, 0.0, 0.0, 0.0, 0.0, 0.0, 0.0, 0.0, 0.0, 0.0, 0.0, 0.0, 0.0, 0.0, 0.0, 0.0, 0.0, 0.0, 0.0, 0.0, 0.0, 0.0, 0.0, 0.0, 0.0, 0.0, 0.0, 0.0, 0.0, 0.0, 0.0, 0.0, 0.0, 0.0, 0.0, 0.0, 0.0, 0.0, 0.0, 0.0, 0.0, 0.0, 0.0, 0.0, 0.0, 0.0, 0.0, 0.0, 0.0, 0.0, 0.0, 0.0, 0.0, 0.0, 0.0, 0.0, 0.0, 0.0, 0.0, 0.0, 0.0, 0.0, 0.0, 0.0, 0.0, 0.0, 0.0, 0.0, 0.0, 0.0, 0.0, 0.0, 0.0, 0.0, 0.0, 0.0, 0.0, 0.0, 0.0, 0.0, 0.0, 0.0, 0.0, 0.0, 0.0, 0.0, 0.0, 0.0, 0.0, 0.0, 0.0, 0.0, 0.0, 0.0, 0.0, 0.0, 0.0, 0.0, 0.0, 0.0, 0.0, 0.0, 0.0, 0.0, 0.0, 0.0, 0.0, 0.0, 0.0, 0.0, 0.0, 0.0, 0.0, 0.0, 0.0, 0.0, 0.0, 0.0, 0.0, 0.0, 0.0, 0.0, 0.0, 0.0, 0.0, 0.0, 0.0, 0.0, 0.0, 0.0, 0.0, 0.0, 0.0, 0.0, 0.0, 0.0, 0.0, 0.0, 0.0, 0.0, 0.0, 0.0, 0.0, 0.0, 0.0, 0.0, 0.0, 0.0, 0.0, 0.0, 0.0, 0.0, 0.0, 0.0, 0.0, 0.0, 0.0, 0.0, 0.5, 1.0, 1.0, 1.0, 0.875, 1.0, 0.75, 1.0, 0.625, 1.0, 0.625, 1.0, 0.5, 1.0, 0.5, 1.0, 0.625, 1.0, 0.875, 1.0, 0.75, 1.0, 0.75, 1.0, 0.875, 1.0, 1.0, 1.0, 0.875, 1.0, 0.875, 1.0, 1.0, 1.0, 0.75, 1.0, 0.625, 1.0, 0.625, 1.0, 0.75, 1.0, 1.0, 1.0, 1.0, 1.0, 1.0, 1.0, 1.0, 1.0, 1.0, 1.0, 1.0, 1.0, 1.0, 1.0, 1.0, 1.0, 1.0, 1.0, 1.0, 1.0, 1.0, 1.0, 1.0, 1.0, 1.0, 1.0, 1.0, 1.0, 1.0, 1.0, 1.0, 1.0, 1.0, 1.0, 1.0, 1.0, 1.0, 1.0, 1.0, 1.0, 1.0, 1.0, 1.0, 1.0, 1.0, 1.0, 1.0, 1.0, 1.0, 1.0, 1.0, 1.0, 1.0, 1.0, 1.0, 1.0, 1.0, 1.0, 1.0, 1.0, 1.0, 1.0, 1.0, 1.0, 1.0, 1.0, 1.0, 1.0, 1.0, 1.0, 1.0, 1.0, 1.0, 1.0, 1.0, 1.0, 1.0, 1.0, 1.0, 1.0, 1.0, 1.0, 1.0, 1.0, 1.0, 1.0, 1.0, 1.0, 1.0, 1.0, 1.0, 1.0, 1.0, 1.0, 1.0, 1.0, 1.0, 1.0, 1.0, 1.0, 1.0, 1.0, 1.0, 1.0, 1.0, 1.0, 1.0, 1.0, 1.0, 1.0, 1.0, 1.0, 1.0, 1.0, 1.0, 1.0, 1.0, 1.0, 1.0, 1.0, 1.0, 1.0, 1.0, 1.0, 1.0, 1.0, 1.0, 1.0, 1.0, 1.0, 1.0, 1.0, 1.0, 1.0, 1.0, 1.0, 1.0, 1.0, 1.0, 1.0, 1.0, 1.0, 1.0, 1.0, 0.8571, 0.9167, 1.0, 0.9167, 1.0, 1.0, 0.8571, 1.0, 0.8571, 0.0, 1.0, 0.0, 1.0, 0.08333, 0.8571, 0.08333, 0.8571, 0.08333, 1.0, 0.08333, 1.0, 0.1667, 0.8571, 0.1667, 0.8571, 0.1667, 1.0, 0.1667, 1.0, 0.25, 0.8571, 0.25, 0.8571, 0.25, 1.0, 0.25, 1.0, 0.3333, 0.8571, 0.3333, 0.8571, 0.3333, 1.0, 0.3333, 1.0, 0.4167, 0.8571, 0.4167, 0.8571, 0.4167, 1.0, 0.4167, 1.0, 0.5, 0.8571, 0.5, 0.8571, 0.5, 1.0, 0.5, 1.0, 0.5833, 0.8571, 0.5833, 0.8571, 0.5833, 1.0, 0.5833, 1.0, 0.6667, 0.8571, 0.6667, 0.8571, 0.6667, 1.0, 0.6667, 1.0, 0.75, 0.8571, 0.75, 0.8571, 0.75, 1.0, 0.75, 1.0, 0.8333, 0.8571, 0.8333, 0.8571, 0.8333, 1.0, 0.8333, 1.0, 0.9167, 0.8571, 0.9167, 0.0, 0.8333, 0.1429, 0.8333, 0.1429, 0.9167, 0.0, 0.9167, 0.1429, 0.8333, 0.2857, 0.8333, 0.2857, 0.9167, 0.1429, 0.9167, 0.2857, 0.8333, 0.4286, 0.8333, 0.4286, 0.9167, 0.2857, 0.9167, 0.5, 0.8333, 0.5714, 0.8333, 0.5714, 0.9167, 0.5, 0.9167, 0.5714, 0.8333, 0.7143, 0.8333, 0.7143, 0.9167, 0.5714, 0.9167, 0.7143, 0.8333, 0.8571, 0.8333, 0.8571, 0.9167, 0.7143, 0.9167, 0.0, 0.75, 0.1429, 0.75, 0.1429, 0.8333, 0.0, 0.8333, 0.1429, 0.75, 0.2857, 0.75, 0.2857, 0.8333, 0.1429, 0.8333, 0.2857, 0.75, 0.4286, 0.75, 0.4286, 0.8333, 0.2857, 0.8333, 0.5, 0.75, 0.5714, 0.75, 0.5714, 0.8333, 0.5, 0.8333, 0.5714, 0.75, 0.7143, 0.75, 0.7143, 0.8333, 0.5714, 0.8333, 0.7143, 0.75, 0.8571, 0.75, 0.8571, 0.8333, 0.7143, 0.8333, 0.0, 0.6667, 0.1429, 0.6667, 0.1429, 0.75, 0.0, 0.75, 0.1429, 0.6667, 0.2857, 0.6667, 0.2857, 0.75, 0.1429, 0.75, 0.2857, 0.6667, 0.4286, 0.6667, 0.4286, 0.75, 0.2857, 0.75, 0.5, 0.6667, 0.5714, 0.6667, 0.5714, 0.75, 0.5, 0.75, 0.5714, 0.6667, 0.7143, 0.6667, 0.7143, 0.75, 0.5714, 0.75, 0.7143, 0.6667, 0.8571, 0.6667, 0.8571, 0.75, 0.7143, 0.75, 0.0, 0.5833, 0.1429, 0.5833, 0.1429, 0.6667, 0.0, 0.6667, 0.1429, 0.5833, 0.2857, 0.5833, 0.2857, 0.6667, 0.1429, 0.6667, 0.2857, 0.5833, 0.4286, 0.5833, 0.4286, 0.6667, 0.2857, 0.6667, 0.5, 0.5833, 0.5714, 0.5833, 0.5714, 0.6667, 0.5, 0.6667, 0.5714, 0.5833, 0.7143, 0.5833, 0.7143, 0.6667, 0.5714, 0.6667, 0.7143, 0.5833, 0.8571, 0.5833, 0.8571, 0.6667, 0.7143, 0.6667, 0.0, 0.5, 0.1429, 0.5, 0.1429, 0.5833, 0.0, 0.5833, 0.1429, 0.5, 0.2857, 0.5, 0.2857, 0.5833, 0.1429, 0.5833, 0.2857, 0.5, 0.4286, 0.5, 0.4286, 0.5833, 0.2857, 0.5833, 0.5, 0.5, 0.5714, 0.5, 0.5714, 0.5833, 0.5, 0.5833, 0.5714, 0.5, 0.7143, 0.5, 0.7143, 0.5833, 0.5714, 0.5833, 0.7143, 0.5, 0.8571, 0.5, 0.8571, 0.5833, 0.7143, 0.5833, 0.0, 0.4167, 0.1429, 0.4167, 0.1429, 0.5, 0.0, 0.5, 0.1429, 0.4167, 0.2857, 0.4167, 0.2857, 0.5, 0.1429, 0.5, 0.2857, 0.4167, 0.4286, 0.4167, 0.4286, 0.5, 0.2857, 0.5, 0.5, 0.4167, 0.5714, 0.4167, 0.5714, 0.5, 0.5, 0.5, 0.5714, 0.4167, 0.7143, 0.4167, 0.7143, 0.5, 0.5714, 0.5, 0.7143, 0.4167, 0.8571, 0.4167, 0.8571, 0.5, 0.7143, 0.5, 0.0, 0.3333, 0.1429, 0.3333, 0.1429, 0.4167, 0.0, 0.4167, 0.1429, 0.3333, 0.2857, 0.3333, 0.2857, 0.4167, 0.1429, 0.4167, 0.2857, 0.3333, 0.4286, 0.3333, 0.4286, 0.4167, 0.2857, 0.4167, 0.5, 0.3333, 0.5714, 0.3333, 0.5714, 0.4167, 0.5, 0.4167, 0.5714, 0.3333, 0.7143, 0.3333, 0.7143, 0.4167, 0.5714, 0.4167, 0.7143, 0.3333, 0.8571, 0.3333, 0.8571, 0.4167, 0.7143, 0.4167, 0.0, 0.25, 0.1429, 0.25, 0.1429, 0.3333, 0.0, 0.3333, 0.1429, 0.25, 0.2857, 0.25, 0.2857, 0.3333, 0.1429, 0.3333, 0.2857, 0.25, 0.4286, 0.25, 0.4286, 0.3333, 0.2857, 0.3333, 0.5, 0.25, 0.5714, 0.25, 0.5714, 0.3333, 0.5, 0.3333, 0.5714, 0.25, 0.7143, 0.25, 0.7143, 0.3333, 0.5714, 0.3333, 0.7143, 0.25, 0.8571, 0.25, 0.8571, 0.3333, 0.7143, 0.3333, 0.0, 0.1667, 0.1429, 0.1667, 0.1429, 0.25, 0.0, 0.25, 0.1429, 0.1667, 0.2857, 0.1667, 0.2857, 0.25, 0.1429, 0.25, 0.2857, 0.1667, 0.4286, 0.1667, 0.4286, 0.25, 0.2857, 0.25, 0.5, 0.1667, 0.5714, 0.1667, 0.5714, 0.25, 0.5, 0.25, 0.5714, 0.1667, 0.7143, 0.1667, 0.7143, 0.25, 0.5714, 0.25, 0.7143, 0.1667, 0.8571, 0.1667, 0.8571, 0.25, 0.7143, 0.25, 0.0, 0.08333, 0.1429, 0.08333, 0.1429, 0.1667, 0.0, 0.1667, 0.1429, 0.08333, 0.2857, 0.08333, 0.2857, 0.1667, 0.1429, 0.1667, 0.2857, 0.08333, 0.4286, 0.08333, 0.4286, 0.1667, 0.2857, 0.1667, 0.5, 0.08333, 0.5714, 0.08333, 0.5714, 0.1667, 0.5, 0.1667, 0.5714, 0.08333, 0.7143, 0.08333, 0.7143, 0.1667, 0.5714, 0.1667, 0.7143, 0.08333, 0.8571, 0.08333, 0.8571, 0.1667, 0.7143, 0.1667, 0.0, 0.0, 0.1429, 0.0, 0.1429, 0.08333, 0.0, 0.08333, 0.1429, 0.0, 0.2857, 0.0, 0.2857, 0.08333, 0.1429, 0.08333, 0.2857, 0.0, 0.4286, 0.0, 0.4286, 0.08333, 0.2857, 0.08333, 0.5, 0.0, 0.5714, 0.0, 0.5714, 0.08333, 0.5, 0.08333, 0.5714, 0.0, 0.7143, 0.0, 0.7143, 0.08333, 0.5714, 0.08333, 0.7143, 0.0, 0.8571, 0.0, 0.8571, 0.08333, 0.7143, 0.08333, 0.0, 0.9167, 0.1429, 0.9167, 0.1429, 1.0, 0.0, 1.0, 0.1429, 0.9167, 0.2857, 0.9167, 0.2857, 1.0, 0.1429, 1.0, 0.2857, 0.9167, 0.4286, 0.9167, 0.4286, 1.0, 0.2857, 1.0, 0.5, 0.9167, 0.5714, 0.9167, 0.5714, 1.0, 0.5, 1.0, 0.5714, 0.9167, 0.7143, 0.9167, 0.7143, 1.0, 0.5714, 1.0, 0.7143, 0.9167, 0.8571, 0.9167, 0.8571, 1.0, 0.7143, 1.0, 0.4286, 0.9167, 0.5, 0.9167, 0.5, 1.0, 0.4286, 1.0, 0.4286, 0.0, 0.5, 0.0, 0.5, 0.08333, 0.4286, 0.08333, 0.4286, 0.08333, 0.5, 0.08333, 0.5, 0.1667, 0.4286, 0.1667, 0.4286, 0.1667, 0.5, 0.1667, 0.5, 0.25, 0.4286, 0.25, 0.4286, 0.25, 0.5, 0.25, 0.5, 0.3333, 0.4286, 0.3333, 0.4286, 0.3333, 0.5, 0.3333, 0.5, 0.4167, 0.4286, 0.4167, 0.4286, 0.4167, 0.5, 0.4167, 0.5, 0.5, 0.4286, 0.5, 0.4286, 0.5, 0.5, 0.5, 0.5, 0.5833, 0.4286, 0.5833, 0.4286, 0.5833, 0.5, 0.5833, 0.5, 0.6667, 0.4286, 0.6667, 0.4286, 0.6667, 0.5, 0.6667, 0.5, 0.75, 0.4286, 0.75, 0.4286, 0.75, 0.5, 0.75, 0.5, 0.8333, 0.4286, 0.8333, 0.4286, 0.8333, 0.5, 0.8333, 0.5, 0.9167, 0.4286, 0.9167, 0.0, 0.8333, 0.2, 0.8333, 0.2, 1.0, 0.0, 1.0, 0.2, 0.8333, 0.4, 0.8333, 0.4, 1.0, 0.2, 1.0, 0.5, 0.8333, 0.6, 0.8333, 0.6, 1.0, 0.5, 1.0, 0.6, 0.8333, 0.8, 0.8333, 0.8, 1.0, 0.6, 1.0, 0.8, 0.8333, 1.0, 0.8333, 1.0, 1.0, 0.8, 1.0, 0.0, 0.6667, 0.2, 0.6667, 0.2, 0.8333, 0.0, 0.8333, 0.2, 0.6667, 0.4, 0.6667, 0.4, 0.8333, 0.2, 0.8333, 0.5, 0.6667, 0.6, 0.6667, 0.6, 0.8333, 0.5, 0.8333, 0.6, 0.6667, 0.8, 0.6667, 0.8, 0.8333, 0.6, 0.8333, 0.8, 0.6667, 1.0, 0.6667, 1.0, 0.8333, 0.8, 0.8333, 0.0, 0.5, 0.2, 0.5, 0.2, 0.6667, 0.0, 0.6667, 0.2, 0.5, 0.4, 0.5, 0.4, 0.6667, 0.2, 0.6667, 0.5, 0.5, 0.6, 0.5, 0.6, 0.6667, 0.5, 0.6667, 0.6, 0.5, 0.8, 0.5, 0.8, 0.6667, 0.6, 0.6667, 0.8, 0.5, 1.0, 0.5, 1.0, 0.6667, 0.8, 0.6667, 0.0, 0.3333, 0.2, 0.3333, 0.2, 0.5, 0.0, 0.5, 0.2, 0.3333, 0.4, 0.3333, 0.4, 0.5, 0.2, 0.5, 0.5, 0.3333, 0.6, 0.3333, 0.6, 0.5, 0.5, 0.5, 0.6, 0.3333, 0.8, 0.3333, 0.8, 0.5, 0.6, 0.5, 0.8, 0.3333, 1.0, 0.3333, 1.0, 0.5, 0.8, 0.5, 0.0, 0.1667, 0.2, 0.1667, 0.2, 0.3333, 0.0, 0.3333, 0.2, 0.1667, 0.4, 0.1667, 0.4, 0.3333, 0.2, 0.3333, 0.5, 0.1667, 0.6, 0.1667, 0.6, 0.3333, 0.5, 0.3333, 0.6, 0.1667, 0.8, 0.1667, 0.8, 0.3333, 0.6, 0.3333, 0.8, 0.1667, 1.0, 0.1667, 1.0, 0.3333, 0.8, 0.3333, 0.0, 0.0, 0.2, 0.0, 0.2, 0.1667, 0.0, 0.1667, 0.2, 0.0, 0.4, 0.0, 0.4, 0.1667, 0.2, 0.1667, 0.5, 0.0, 0.6, 0.0, 0.6, 0.1667, 0.5, 0.1667, 0.6, 0.0, 0.8, 0.0, 0.8, 0.1667, 0.6, 0.1667, 0.8, 0.0, 1.0, 0.0, 1.0, 0.1667, 0.8, 0.1667, 0.4, 0.0, 0.5, 0.0, 0.5, 0.1667, 0.4, 0.1667, 0.4, 0.1667, 0.5, 0.1667, 0.5, 0.3333, 0.4, 0.3333, 0.4, 0.3333, 0.5, 0.3333, 0.5, 0.5, 0.4, 0.5, 0.4, 0.5, 0.5, 0.5, 0.5, 0.6667, 0.4, 0.6667, 0.4, 0.6667, 0.5, 0.6667, 0.5, 0.8333, 0.4, 0.8333, 0.4, 0.8333, 0.5, 0.8333, 0.5, 1.0, 0.4, 1.0])
me_largeboat.materials.append(mat_boatbodymaterial)
me_largeboat.materials.append(mat_boatsailsshared)
me_largeboat.materials.append(mat_boatmainsail)
me_largeboat.update()
me_smallboat = bpy.data.meshes.new('SmallBoat')
me_smallboat.from_pydata([(0.4309, -0.7647, 0.831), (0.4309, -0.7647, 0.1006), (0.5243, 0.7884, 0.8286), (0.6124, 0.7898, 0.1006), (0.4185, 1.602, 0.831), (0.4679, 1.446, 0.3403), (0.1142, -1.272, 0.831), (0.1586, -1.178, 0.5788), (0.3355, -0.7647, 1.046), (0.02063, -1.281, 1.05), (0.4188, -0.5467, 0.8264), (0.5058, -0.5568, 0.1006), (0.4625, 0.8854, 1.048), (0.2461, 1.514, 1.05), (0.3024, -1.02, 0.831), (0.3013, -1.019, 0.26), (0.1861, -1.031, 1.05), (0.5572, -0.3544, 0.1006), (0.5921, -0.0538, 0.1006), (0.6124, 0.2274, 0.1006), (0.619, 0.5086, 0.1006), (0.5309, 0.5086, 0.831), (0.5244, 0.2316, 0.831), (0.5044, -0.0452, 0.831), (0.4701, -0.3448, 0.831), (0.5977, 1.01, 0.1006), (0.541, 1.264, 0.2005), (0.5185, 1.348, 0.831), (0.5941, 1.11, 0.831), (0.3228, 1.348, 1.05), (0.4409, 1.11, 1.05), (0.0, -0.7647, 0.01275), (0.0, 0.7898, 0.01275), (0.0, 1.446, 0.1805), (0.0, -1.212, 0.5491), (0.0, -0.5568, 0.01275), (0.0, -1.008, 0.1326), (0.0, -0.3544, 0.01275), (0.0, -0.0538, 0.01275), (0.0, 0.2274, 0.01275), (0.0, 0.5086, 0.01275), (0.0, 1.01, 0.01275), (0.0, 1.264, 0.04071), (0.0, -1.316, 0.8333), (0.0, -1.383, 1.054), (0.0, 1.602, 0.8262), (0.0, 1.602, 1.045), (0.2671, -1.056, 1.05), (0.0762, -1.344, 1.05), (0.5572, -0.3544, 0.831), (0.5058, -0.5568, 0.831), (0.4213, -0.7647, 1.05), (0.5284, 1.11, 1.05), (0.5505, 0.8898, 1.05), (0.6124, 0.7898, 0.831), (0.619, 0.5086, 0.831), (0.6124, 0.2274, 0.831), (0.5921, -0.0538, 0.831), (0.3235, 1.602, 1.05), (0.4271, 1.348, 1.05), (0.0, 1.514, 1.047), (0.0, -1.281, 1.05), (0.0, -1.055, 1.004), (0.0, -1.28, 1.004), (0.0, -0.3534, 0.7845), (0.0, -0.7647, 0.7814), (0.0, -0.7647, 1.004), (0.0, 1.11, 1.004), (0.0, 0.8912, 1.004), (0.0, 0.7912, 0.7845), (0.0, 0.51, 0.7845), (0.0, 0.2287, 0.7845), (0.0, -0.05248, 0.7845), (0.0, 1.348, 1.004), (0.5044, -0.04387, 0.7845), (0.5244, 0.233, 0.7845), (0.3356, -0.7647, 0.999), (0.4189, -0.5457, 0.7799), (0.4701, -0.3438, 0.7845), (0.4625, 0.8867, 1.001), (0.4409, 1.11, 1.004), (0.1862, -1.03, 1.004), (0.3228, 1.348, 1.003), (0.5243, 0.7897, 0.782), (0.531, 0.51, 0.7845), (0.0, 1.515, 1.0), (0.02068, -1.28, 1.004), (0.2461, 1.515, 1.004), (0.3166, -0.5482, 0.781), (0.2402, -0.7647, 1.0), (0.2402, -0.7647, 0.7814), (0.0, 0.45, 0.6849), (5.839e-10, 0.356, 3.111), (0.1061, 0.4061, 0.6849), (0.03956, 0.3396, 3.111), (0.15, 0.3, 0.6849), (0.05595, 0.3, 3.111), (0.1061, 0.1939, 0.6849), (0.03956, 0.2604, 3.111), (0.0, 0.15, 0.6849), (5.839e-10, 0.244, 3.111), (0.5504, 0.2229, 0.52), (0.5504, 0.1576, 0.6777), (0.5504, -6.086e-08, 0.743), (0.5504, -0.1576, 0.6777), (0.5504, -0.2229, 0.52), (0.5504, -0.1576, 0.3624), (0.5504, -6.086e-08, 0.2971), (0.5504, 0.1576, 0.3624), (0.7473, 0.2229, 0.52), (0.7473, 0.1576, 0.6777), (0.7473, -6.086e-08, 0.743), (0.7473, -0.1576, 0.6777), (0.7473, -0.2229, 0.52), (0.7473, -0.1576, 0.3624), (0.7473, -6.086e-08, 0.2971), (0.7473, 0.1576, 0.3624), (0.7473, 0.1772, 0.52), (0.7473, 0.1253, 0.6453), (0.7473, -6.098e-08, 0.6972), (0.7473, -0.1253, 0.6453), (0.7473, -0.1772, 0.52), (0.7473, -0.1253, 0.3947), (0.7473, -6.098e-08, 0.3428), (0.7473, 0.1253, 0.3947), (0.6751, 0.1772, 0.52), (0.6751, 0.1253, 0.6453), (0.6751, -6.098e-08, 0.6972), (0.6751, -0.1253, 0.6453), (0.6751, -0.1772, 0.52), (0.6751, -0.1253, 0.3947), (0.6751, -6.098e-08, 0.3428), (0.6751, 0.1253, 0.3947), (-0.8075, 0.06805, 1.335), (0.8075, 0.06805, 1.335), (-0.8075, 0.06805, 3.009), (0.8075, 0.06805, 3.009), (-0.8075, 0.06805, 2.87), (-0.8075, 0.06805, 2.73), (-0.8075, 0.06805, 2.591), (-0.8075, 0.06805, 2.451), (-0.8075, 0.06805, 2.312), (-0.8075, 0.06805, 2.172), (-0.8075, 0.06805, 2.033), (-0.8075, 0.06805, 1.893), (-0.8075, 0.06805, 1.754), (-0.8075, 0.06805, 1.614), (-0.8075, 0.06805, 1.475), (0.8075, 0.06805, 1.475), (0.8075, 0.06805, 1.614), (0.8075, 0.06805, 1.754), (0.8075, 0.06805, 1.893), (0.8075, 0.06805, 2.033), (0.8075, 0.06805, 2.172), (0.8075, 0.06805, 2.312), (0.8075, 0.06805, 2.451), (0.8075, 0.06805, 2.591), (0.8075, 0.06805, 2.73), (0.8075, 0.06805, 2.87), (-0.5768, 0.06805, 1.335), (-0.3461, 0.06805, 1.335), (-0.1154, 0.06805, 1.335), (0.1154, 0.06805, 1.335), (0.3461, 0.06805, 1.335), (0.5768, 0.06805, 1.335), (0.5768, 0.06805, 3.009), (0.3461, 0.06805, 3.009), (0.1154, 0.06805, 3.009), (-0.1154, 0.06805, 3.009), (-0.3461, 0.06805, 3.009), (-0.5768, 0.06805, 3.009), (0.5768, 0.06805, 1.475), (0.3461, 0.06805, 1.475), (0.1154, 0.06805, 1.475), (-0.1154, 0.06805, 1.475), (-0.3461, 0.06805, 1.475), (-0.5768, 0.06805, 1.475), (0.5768, 0.06805, 1.614), (0.3461, 0.06805, 1.614), (0.1154, 0.06805, 1.614), (-0.1154, 0.06805, 1.614), (-0.3461, 0.06805, 1.614), (-0.5768, 0.06805, 1.614), (0.5768, 0.06805, 1.754), (0.3461, 0.06805, 1.754), (0.1154, 0.06805, 1.754), (-0.1154, 0.06805, 1.754), (-0.3461, 0.06805, 1.754), (-0.5768, 0.06805, 1.754), (0.5768, 0.06805, 1.893), (0.3461, 0.06805, 1.893), (0.1154, 0.06805, 1.893), (-0.1154, 0.06805, 1.893), (-0.3461, 0.06805, 1.893), (-0.5768, 0.06805, 1.893), (0.5768, 0.06805, 2.033), (0.3461, 0.06805, 2.033), (0.1154, 0.06805, 2.033), (-0.1154, 0.06805, 2.033), (-0.3461, 0.06805, 2.033), (-0.5768, 0.06805, 2.033), (0.5768, 0.06805, 2.172), (0.3461, 0.06805, 2.172), (0.1154, 0.06805, 2.172), (-0.1154, 0.06805, 2.172), (-0.3461, 0.06805, 2.172), (-0.5768, 0.06805, 2.172), (0.5768, 0.06805, 2.312), (0.3461, 0.06805, 2.312), (0.1154, 0.06805, 2.312), (-0.1154, 0.06805, 2.312), (-0.3461, 0.06805, 2.312), (-0.5768, 0.06805, 2.312), (0.5768, 0.06805, 2.451), (0.3461, 0.06805, 2.451), (0.1154, 0.06805, 2.451), (-0.1154, 0.06805, 2.451), (-0.3461, 0.06805, 2.451), (-0.5768, 0.06805, 2.451), (0.5768, 0.06805, 2.591), (0.3461, 0.06805, 2.591), (0.1154, 0.06805, 2.591), (-0.1154, 0.06805, 2.591), (-0.3461, 0.06805, 2.591), (-0.5768, 0.06805, 2.591), (0.5768, 0.06805, 2.73), (0.3461, 0.06805, 2.73), (0.1154, 0.06805, 2.73), (-0.1154, 0.06805, 2.73), (-0.3461, 0.06805, 2.73), (-0.5768, 0.06805, 2.73), (0.5768, 0.06805, 2.87), (0.3461, 0.06805, 2.87), (0.1154, 0.06805, 2.87), (-0.1154, 0.06805, 2.87), (-0.3461, 0.06805, 2.87), (-0.5768, 0.06805, 2.87), (0.0, 0.06805, 1.335), (0.0, 0.06805, 3.009), (0.0, 0.06805, 1.475), (0.0, 0.06805, 1.614), (0.0, 0.06805, 1.754), (0.0, 0.06805, 1.893), (0.0, 0.06805, 2.033), (0.0, 0.06805, 2.172), (0.0, 0.06805, 2.312), (0.0, 0.06805, 2.451), (0.0, 0.06805, 2.591), (0.0, 0.06805, 2.73), (0.0, 0.06805, 2.87)], [], [(14, 0, 51, 47), (0, 50, 51), (6, 14, 47, 48), (1, 15, 36, 31), (3, 20, 40, 32), (25, 41, 42, 26), (17, 11, 35, 37), (18, 17, 37, 38), (19, 18, 38, 39), (5, 26, 42, 33), (20, 19, 39, 40), (15, 7, 34, 36), (11, 1, 31, 35), (25, 3, 32, 41), (28, 25, 26, 27), (54, 3, 25, 28), (56, 19, 20, 55), (57, 18, 19, 56), (49, 17, 18, 57), (50, 11, 17, 49), (1, 0, 14, 15), (0, 1, 11, 50), (15, 14, 7), (27, 26, 5, 4), (55, 20, 3, 54), (34, 7, 6, 43), (44, 43, 6, 48), (7, 14, 6), (33, 45, 4, 5), (8, 10, 77, 76), (61, 9, 86, 63), (10, 24, 78, 77), (13, 60, 85, 87), (9, 16, 81, 86), (29, 82, 80, 30), (29, 13, 87, 82), (24, 23, 74, 78), (23, 22, 75, 74), (22, 21, 84, 75), (21, 2, 83, 84), (16, 8, 76, 81), (16, 9, 48, 47), (24, 10, 50, 49), (10, 8, 51, 50), (30, 12, 53, 52), (8, 16, 47, 51), (2, 21, 55, 54), (21, 22, 56, 55), (22, 23, 57, 56), (23, 24, 49, 57), (13, 29, 59, 58), (29, 30, 52, 59), (60, 13, 58, 46), (48, 9, 61, 44), (74, 75, 71, 72), (76, 77, 88, 89), (78, 74, 72, 64), (79, 80, 67, 68), (86, 81, 62, 63), (82, 73, 67, 80), (84, 83, 69, 70), (77, 78, 64, 88), (75, 84, 70, 71), (81, 76, 89, 62), (82, 87, 85, 73), (12, 30, 80, 79), (65, 90, 89, 66), (62, 89, 66), (88, 64, 65, 90), (90, 88, 89), (2, 12, 79, 83), (83, 79, 68, 69), (12, 2, 54, 53), (58, 4, 45, 46), (59, 52, 28, 27), (28, 52, 53, 54), (4, 58, 59, 27), (91, 92, 94, 93), (93, 94, 96, 95), (95, 96, 98, 97), (97, 98, 100, 99), (104, 103, 111, 112), (102, 101, 109, 110), (101, 108, 116, 109), (107, 106, 114, 115), (105, 104, 112, 113), (103, 102, 110, 111), (108, 107, 115, 116), (106, 105, 113, 114), (115, 114, 122, 123), (113, 112, 120, 121), (111, 110, 118, 119), (116, 115, 123, 124), (114, 113, 121, 122), (112, 111, 119, 120), (110, 109, 117, 118), (109, 116, 124, 117), (118, 117, 125, 126), (117, 124, 132, 125), (123, 122, 130, 131), (121, 120, 128, 129), (119, 118, 126, 127), (124, 123, 131, 132), (122, 121, 129, 130), (120, 119, 127, 128), (126, 125, 132, 131, 130, 129, 128, 127), (94, 92, 100, 98, 96), (231, 158, 136, 165), (164, 134, 148, 171), (171, 148, 149, 177), (177, 149, 150, 183), (183, 150, 151, 189), (189, 151, 152, 195), (195, 152, 153, 201), (201, 153, 154, 207), (207, 154, 155, 213), (213, 155, 156, 219), (219, 156, 157, 225), (225, 157, 158, 231), (138, 230, 236, 137), (230, 229, 235, 236), (229, 228, 234, 235), (248, 227, 233, 249), (227, 226, 232, 233), (226, 225, 231, 232), (139, 224, 230, 138), (224, 223, 229, 230), (223, 222, 228, 229), (247, 221, 227, 248), (221, 220, 226, 227), (220, 219, 225, 226), (140, 218, 224, 139), (218, 217, 223, 224), (217, 216, 222, 223), (246, 215, 221, 247), (215, 214, 220, 221), (214, 213, 219, 220), (141, 212, 218, 140), (212, 211, 217, 218), (211, 210, 216, 217), (245, 209, 215, 246), (209, 208, 214, 215), (208, 207, 213, 214), (142, 206, 212, 141), (206, 205, 211, 212), (205, 204, 210, 211), (244, 203, 209, 245), (203, 202, 208, 209), (202, 201, 207, 208), (143, 200, 206, 142), (200, 199, 205, 206), (199, 198, 204, 205), (243, 197, 203, 244), (197, 196, 202, 203), (196, 195, 201, 202), (144, 194, 200, 143), (194, 193, 199, 200), (193, 192, 198, 199), (242, 191, 197, 243), (191, 190, 196, 197), (190, 189, 195, 196), (145, 188, 194, 144), (188, 187, 193, 194), (187, 186, 192, 193), (241, 185, 191, 242), (185, 184, 190, 191), (184, 183, 189, 190), (146, 182, 188, 145), (182, 181, 187, 188), (181, 180, 186, 187), (240, 179, 185, 241), (179, 178, 184, 185), (178, 177, 183, 184), (147, 176, 182, 146), (176, 175, 181, 182), (175, 174, 180, 181), (239, 173, 179, 240), (173, 172, 178, 179), (172, 171, 177, 178), (133, 159, 176, 147), (159, 160, 175, 176), (160, 161, 174, 175), (237, 162, 173, 239), (162, 163, 172, 173), (163, 164, 171, 172), (137, 236, 170, 135), (236, 235, 169, 170), (235, 234, 168, 169), (249, 233, 167, 238), (233, 232, 166, 167), (232, 231, 165, 166), (234, 249, 238, 168), (161, 237, 239, 174), (174, 239, 240, 180), (180, 240, 241, 186), (186, 241, 242, 192), (192, 242, 243, 198), (198, 243, 244, 204), (204, 244, 245, 210), (210, 245, 246, 216), (216, 246, 247, 222), (222, 247, 248, 228), (228, 248, 249, 234)])
me_smallboat.polygons.foreach_set('use_smooth', [1, 1, 1, 1, 1, 1, 1, 1, 1, 1, 1, 1, 1, 1, 1, 1, 1, 1, 1, 1, 1, 1, 1, 1, 1, 1, 1, 1, 1, 1, 1, 1, 1, 1, 1, 1, 1, 1, 1, 1, 1, 1, 1, 1, 1, 1, 1, 1, 1, 1, 1, 1, 1, 1, 1, 1, 1, 1, 1, 1, 1, 1, 1, 1, 1, 1, 1, 1, 1, 1, 1, 1, 1, 1, 1, 1, 1, 1, 1, 1, 1, 1, 1, 1, 1, 1, 1, 1, 1, 1, 1, 1, 1, 1, 1, 1, 1, 1, 1, 1, 1, 1, 1, 1, 1, 1, 1, 0, 0, 0, 0, 0, 0, 0, 0, 0, 0, 0, 0, 0, 0, 0, 0, 0, 0, 0, 0, 0, 0, 0, 0, 0, 0, 0, 0, 0, 0, 0, 0, 0, 0, 0, 0, 0, 0, 0, 0, 0, 0, 0, 0, 0, 0, 0, 0, 0, 0, 0, 0, 0, 0, 0, 0, 0, 0, 0, 0, 0, 0, 0, 0, 0, 0, 0, 0, 0, 0, 0, 0, 0, 0, 0, 0, 0, 0, 0, 0, 0, 0, 0, 0, 0, 0, 0, 0, 0, 0, 0, 0, 0, 0, 0, 0])
me_smallboat.polygons.foreach_set('material_index', [0, 0, 0, 0, 0, 0, 0, 0, 0, 0, 0, 0, 0, 0, 0, 0, 0, 0, 0, 0, 0, 0, 0, 0, 0, 0, 0, 0, 0, 0, 0, 0, 0, 0, 0, 0, 0, 0, 0, 0, 0, 0, 0, 0, 0, 0, 0, 0, 0, 0, 0, 0, 0, 0, 0, 0, 0, 0, 0, 0, 0, 0, 0, 0, 0, 0, 0, 0, 0, 0, 0, 0, 0, 0, 0, 0, 0, 0, 0, 0, 0, 0, 0, 0, 0, 0, 0, 0, 0, 0, 0, 0, 0, 0, 0, 0, 0, 0, 0, 0, 0, 0, 0, 0, 0, 0, 0, 1, 1, 1, 1, 1, 1, 1, 1, 1, 1, 1, 1, 1, 1, 1, 1, 1, 1, 1, 1, 1, 1, 1, 1, 1, 1, 1, 1, 1, 1, 1, 1, 1, 1, 1, 1, 1, 1, 1, 1, 1, 1, 1, 1, 1, 1, 1, 1, 1, 1, 1, 1, 1, 1, 1, 1, 1, 1, 1, 1, 1, 1, 1, 1, 1, 1, 1, 1, 1, 1, 1, 1, 1, 1, 1, 1, 1, 1, 1, 1, 1, 1, 1, 1, 1, 1, 1, 1, 1, 1, 1, 1, 1, 1, 1, 1])
_k = set([(1, 11), (1, 15), (3, 20), (3, 25), (4, 5), (4, 58), (5, 26), (6, 7), (6, 48), (7, 15), (9, 86), (11, 17), (17, 18), (18, 19), (19, 20), (25, 26)])
me_smallboat.attributes.new('sharp_edge', 'BOOLEAN', 'EDGE').data.foreach_set('value', [ (min(e.vertices), max(e.vertices)) in _k for e in me_smallboat.edges])
_uv = me_smallboat.uv_layers.new(name='UVMap')
_uv.uv.foreach_set('vector', [0.0, 0.0, 0.0, 0.0, 0.0, 0.0, 0.0, 0.0, 0.0, 0.0, 0.0, 0.1729, 0.0, 0.0, 0.0, 0.0, 0.0, 0.0, 0.0, 0.0, 0.0, 0.0, 1.0, 0.0, 1.0, 0.0, 1.0, 0.0, 1.0, 0.0, 1.0, 1.0, 1.0, 0.8346, 1.0, 0.8346, 1.0, 1.0, 1.0, 1.0, 1.0, 1.0, 1.0, 1.0, 1.0, 1.0, 1.0, 0.3383, 1.0, 0.1729, 1.0, 0.1729, 1.0, 0.3383, 1.0, 0.5037, 1.0, 0.3383, 1.0, 0.3383, 1.0, 0.5037, 1.0, 0.6692, 1.0, 0.5037, 1.0, 0.5037, 1.0, 0.6692, 1.0, 1.0, 1.0, 1.0, 1.0, 1.0, 1.0, 1.0, 1.0, 0.8346, 1.0, 0.6692, 1.0, 0.6692, 1.0, 0.8346, 1.0, 0.0, 0.742, 0.0, 1.0, 0.0, 1.0, 0.0, 1.0, 0.1729, 1.0, 0.0, 1.0, 0.0, 1.0, 0.1729, 1.0, 1.0, 1.0, 1.0, 1.0, 1.0, 1.0, 1.0, 0.0, 1.0, 1.0, 1.0, 1.0, 1.0, 0.0, 1.0, 0.0, 1.0, 1.0, 1.0, 1.0, 1.0, 0.0, 1.0, 0.0, 0.6692, 1.0, 0.6692, 1.0, 0.8346, 0.0, 0.8346, 0.0, 0.5037, 1.0, 0.5037, 1.0, 0.6692, 0.0, 0.6692, 0.0, 0.3383, 1.0, 0.3383, 1.0, 0.5037, 0.0, 0.5037, 0.0, 0.1729, 1.0, 0.1729, 1.0, 0.3383, 0.0, 0.3383, 1.0, 0.0, 0.0, 0.0, 0.0, 0.0, 1.0, 0.0, 0.0, 0.0, 1.0, 0.0, 1.0, 0.1729, 0.0, 0.1729, 1.0, 0.0, 0.0, 0.0, 0.742, 0.0, 0.0, 1.0, 1.0, 1.0, 1.0, 1.0, 0.0, 1.0, 0.0, 0.8346, 1.0, 0.8346, 1.0, 1.0, 0.0, 1.0, 1.0, 0.0, 0.742, 0.0, 0.0, 0.0, 0.0, 0.0, 0.0, 0.0, 0.0, 0.0, 0.0, 0.0, 0.0, 0.0, 0.742, 0.0, 0.0, 0.0, 0.0, 0.0, 1.0, 1.0, 0.0, 1.0, 0.0, 1.0, 1.0, 1.0, 0.0, 0.0, 0.0, 0.1788, 0.0, 0.1788, 0.0, 0.0, 0.0, 0.0, 0.0, 0.0, 0.0, 0.0, 0.0, 0.0, 0.0, 0.1788, 0.0, 0.3462, 0.0, 0.3462, 0.0, 0.1788, 0.0, 1.0, 0.0, 1.0, 0.0, 1.0, 0.0, 1.0, 0.0, 0.0, 0.0, 0.0, 0.0, 0.0, 0.0, 0.0, 0.0, 1.0, 0.0, 1.0, 0.0, 1.0, 0.0, 1.0, 0.0, 1.0, 0.0, 1.0, 0.0, 1.0, 0.0, 1.0, 0.0, 0.3462, 0.0, 0.5088, 0.0, 0.5088, 0.0, 0.3462, 0.0, 0.5088, 0.0, 0.6716, 0.0, 0.6716, 0.0, 0.5088, 0.0, 0.6716, 0.0, 0.8346, 0.0, 0.8346, 0.0, 0.6716, 0.0, 0.8346, 0.0, 0.9991, 0.0, 0.9991, 0.0, 0.8346, 0.0, 0.0, 0.0, 0.0, 0.0, 0.0, 0.0, 0.0, 0.0, 0.0, 0.0, 0.0, 0.0, 0.0, 0.0, 0.0, 0.0, 0.3462, 0.0, 0.1788, 0.0, 0.1729, 0.0, 0.3383, 0.0, 0.1788, 0.0, 0.0, 0.0, 0.0, 0.0, 0.1729, 0.0, 1.0, 0.0, 1.0, 0.0, 1.0, 0.0, 1.0, 0.0, 0.0, 0.0, 0.0, 0.0, 0.0, 0.0, 0.0, 0.0, 0.9991, 0.0, 0.8346, 0.0, 0.8346, 0.0, 1.0, 0.0, 0.8346, 0.0, 0.6716, 0.0, 0.6692, 0.0, 0.8346, 0.0, 0.6716, 0.0, 0.5088, 0.0, 0.5037, 0.0, 0.6692, 0.0, 0.5088, 0.0, 0.3462, 0.0, 0.3383, 0.0, 0.5037, 0.0, 1.0, 0.0, 1.0, 0.0, 1.0, 0.0, 1.0, 0.0, 1.0, 0.0, 1.0, 0.0, 1.0, 0.0, 1.0, 0.0, 1.0, 0.0, 1.0, 0.0, 1.0, 0.0, 1.0, 0.0, 0.0, 0.0, 0.0, 0.0, 0.0, 0.0, 0.0, 0.0, 0.5088, 0.0, 0.6716, 0.0, 0.6692, 0.0, 0.5037, 0.0, 0.0, 0.0, 0.1788, 0.0, 0.1773, 0.0, 0.0, 0.0, 0.3462, 0.0, 0.5088, 0.0, 0.5037, 0.0, 0.3383, 0.0, 1.0, 0.0, 1.0, 0.0, 1.0, 0.0, 1.0, 0.0, 0.0, 0.0, 0.0, 0.0, 0.0, 0.0, 0.0, 0.0, 1.0, 0.0, 1.0, 0.0, 1.0, 0.0, 1.0, 0.0, 0.8346, 0.0, 0.9991, 0.0, 1.0, 0.0, 0.8346, 0.0, 0.1788, 0.0, 0.3462, 0.0, 0.3383, 0.0, 0.1773, 0.0, 0.6716, 0.0, 0.8346, 0.0, 0.8346, 0.0, 0.6692, 0.0, 0.0, 0.0, 0.0, 0.0, 0.0, 0.0, 0.0, 0.0, 1.0, 0.0, 1.0, 0.0, 1.0, 0.0, 1.0, 0.0, 1.0, 0.0, 1.0, 0.0, 1.0, 0.0, 1.0, 0.0, 0.0, 0.0, 0.0, 0.0, 0.0, 0.0, 0.0, 0.0, 0.0, 0.0, 0.0, 0.0, 0.0, 0.0, 0.1773, 0.0, 0.3383, 0.0, 0.0, 0.0, 0.0, 0.0, 0.0, 0.0, 0.1773, 0.0, 0.0, 0.0, 0.9991, 0.0, 1.0, 0.0, 1.0, 0.0, 0.9991, 0.0, 0.9991, 0.0, 1.0, 0.0, 1.0, 0.0, 1.0, 0.0, 1.0, 0.0, 0.9991, 0.0, 1.0, 0.0, 1.0, 0.0, 1.0, 0.0, 1.0, 0.0, 1.0, 0.0, 1.0, 0.0, 1.0, 0.0, 1.0, 0.0, 1.0, 0.0, 1.0, 0.0, 1.0, 0.0, 1.0, 0.0, 1.0, 0.0, 1.0, 0.0, 1.0, 0.0, 1.0, 0.0, 1.0, 0.0, 1.0, 1.0, 0.5, 1.0, 1.0, 0.875, 1.0, 0.875, 0.5, 0.875, 0.5, 0.875, 1.0, 0.75, 1.0, 0.75, 0.5, 0.75, 0.5, 0.75, 1.0, 0.625, 1.0, 0.625, 0.5, 0.625, 0.5, 0.625, 1.0, 0.5, 1.0, 0.5, 0.5, 0.0, 0.0, 0.0, 0.0, 0.0, 0.0, 0.0, 0.0, 0.0, 0.0, 0.0, 0.0, 0.0, 0.0, 0.0, 0.0, 0.0, 0.0, 0.0, 0.0, 0.0, 0.0, 0.0, 0.0, 0.0, 0.0, 0.0, 0.0, 0.0, 0.0, 0.0, 0.0, 0.0, 0.0, 0.0, 0.0, 0.0, 0.0, 0.0, 0.0, 0.0, 0.0, 0.0, 0.0, 0.0, 0.0, 0.0, 0.0, 0.0, 0.0, 0.0, 0.0, 0.0, 0.0, 0.0, 0.0, 0.0, 0.0, 0.0, 0.0, 0.0, 0.0, 0.0, 0.0, 0.0, 0.0, 0.0, 0.0, 0.0, 0.0, 0.0, 0.0, 0.0, 0.0, 0.0, 0.0, 0.0, 0.0, 0.0, 0.0, 0.0, 0.0, 0.0, 0.0, 0.0, 0.0, 0.0, 0.0, 0.0, 0.0, 0.0, 0.0, 0.0, 0.0, 0.0, 0.0, 0.0, 0.0, 0.0, 0.0, 0.0, 0.0, 0.0, 0.0, 0.0, 0.0, 0.0, 0.0, 0.0, 0.0, 0.0, 0.0, 0.0, 0.0, 0.0, 0.0, 0.0, 0.0, 0.0, 0.0, 0.0, 0.0, 0.0, 0.0, 0.0, 0.0, 0.0, 0.0, 0.0, 0.0, 0.0, 0.0, 0.0, 0.0, 0.0, 0.0, 0.0, 0.0, 0.0, 0.0, 0.0, 0.0, 0.0, 0.0, 0.0, 0.0, 0.0, 0.0, 0.0, 0.0, 0.0, 0.0, 0.0, 0.0, 0.0, 0.0, 0.0, 0.0, 0.0, 0.0, 0.0, 0.0, 0.0, 0.0, 0.0, 0.0, 0.0, 0.0, 0.0, 0.0, 0.0, 0.0, 0.0, 0.0, 0.0, 0.0, 0.0, 0.0, 0.0, 0.0, 0.0, 0.0, 0.0, 0.0, 0.0, 0.0, 0.0, 0.0, 0.0, 0.0, 0.0, 0.0, 0.0, 0.0, 0.0, 0.0, 0.0, 0.0, 0.0, 0.0, 0.0, 0.0, 0.0, 0.0, 0.0, 0.0, 0.0, 0.0, 0.875, 1.0, 1.0, 1.0, 0.5, 1.0, 0.625, 1.0, 0.75, 1.0, 0.8571, 0.9167, 1.0, 0.9167, 1.0, 1.0, 0.8571, 1.0, 0.8571, 0.0, 1.0, 0.0, 1.0, 0.08333, 0.8571, 0.08333, 0.8571, 0.08333, 1.0, 0.08333, 1.0, 0.1667, 0.8571, 0.1667, 0.8571, 0.1667, 1.0, 0.1667, 1.0, 0.25, 0.8571, 0.25, 0.8571, 0.25, 1.0, 0.25, 1.0, 0.3333, 0.8571, 0.3333, 0.8571, 0.3333, 1.0, 0.3333, 1.0, 0.4167, 0.8571, 0.4167, 0.8571, 0.4167, 1.0, 0.4167, 1.0, 0.5, 0.8571, 0.5, 0.8571, 0.5, 1.0, 0.5, 1.0, 0.5833, 0.8571, 0.5833, 0.8571, 0.5833, 1.0, 0.5833, 1.0, 0.6667, 0.8571, 0.6667, 0.8571, 0.6667, 1.0, 0.6667, 1.0, 0.75, 0.8571, 0.75, 0.8571, 0.75, 1.0, 0.75, 1.0, 0.8333, 0.8571, 0.8333, 0.8571, 0.8333, 1.0, 0.8333, 1.0, 0.9167, 0.8571, 0.9167, 0.0, 0.8333, 0.1429, 0.8333, 0.1429, 0.9167, 0.0, 0.9167, 0.1429, 0.8333, 0.2857, 0.8333, 0.2857, 0.9167, 0.1429, 0.9167, 0.2857, 0.8333, 0.4286, 0.8333, 0.4286, 0.9167, 0.2857, 0.9167, 0.5, 0.8333, 0.5714, 0.8333, 0.5714, 0.9167, 0.5, 0.9167, 0.5714, 0.8333, 0.7143, 0.8333, 0.7143, 0.9167, 0.5714, 0.9167, 0.7143, 0.8333, 0.8571, 0.8333, 0.8571, 0.9167, 0.7143, 0.9167, 0.0, 0.75, 0.1429, 0.75, 0.1429, 0.8333, 0.0, 0.8333, 0.1429, 0.75, 0.2857, 0.75, 0.2857, 0.8333, 0.1429, 0.8333, 0.2857, 0.75, 0.4286, 0.75, 0.4286, 0.8333, 0.2857, 0.8333, 0.5, 0.75, 0.5714, 0.75, 0.5714, 0.8333, 0.5, 0.8333, 0.5714, 0.75, 0.7143, 0.75, 0.7143, 0.8333, 0.5714, 0.8333, 0.7143, 0.75, 0.8571, 0.75, 0.8571, 0.8333, 0.7143, 0.8333, 0.0, 0.6667, 0.1429, 0.6667, 0.1429, 0.75, 0.0, 0.75, 0.1429, 0.6667, 0.2857, 0.6667, 0.2857, 0.75, 0.1429, 0.75, 0.2857, 0.6667, 0.4286, 0.6667, 0.4286, 0.75, 0.2857, 0.75, 0.5, 0.6667, 0.5714, 0.6667, 0.5714, 0.75, 0.5, 0.75, 0.5714, 0.6667, 0.7143, 0.6667, 0.7143, 0.75, 0.5714, 0.75, 0.7143, 0.6667, 0.8571, 0.6667, 0.8571, 0.75, 0.7143, 0.75, 0.0, 0.5833, 0.1429, 0.5833, 0.1429, 0.6667, 0.0, 0.6667, 0.1429, 0.5833, 0.2857, 0.5833, 0.2857, 0.6667, 0.1429, 0.6667, 0.2857, 0.5833, 0.4286, 0.5833, 0.4286, 0.6667, 0.2857, 0.6667, 0.5, 0.5833, 0.5714, 0.5833, 0.5714, 0.6667, 0.5, 0.6667, 0.5714, 0.5833, 0.7143, 0.5833, 0.7143, 0.6667, 0.5714, 0.6667, 0.7143, 0.5833, 0.8571, 0.5833, 0.8571, 0.6667, 0.7143, 0.6667, 0.0, 0.5, 0.1429, 0.5, 0.1429, 0.5833, 0.0, 0.5833, 0.1429, 0.5, 0.2857, 0.5, 0.2857, 0.5833, 0.1429, 0.5833, 0.2857, 0.5, 0.4286, 0.5, 0.4286, 0.5833, 0.2857, 0.5833, 0.5, 0.5, 0.5714, 0.5, 0.5714, 0.5833, 0.5, 0.5833, 0.5714, 0.5, 0.7143, 0.5, 0.7143, 0.5833, 0.5714, 0.5833, 0.7143, 0.5, 0.8571, 0.5, 0.8571, 0.5833, 0.7143, 0.5833, 0.0, 0.4167, 0.1429, 0.4167, 0.1429, 0.5, 0.0, 0.5, 0.1429, 0.4167, 0.2857, 0.4167, 0.2857, 0.5, 0.1429, 0.5, 0.2857, 0.4167, 0.4286, 0.4167, 0.4286, 0.5, 0.2857, 0.5, 0.5, 0.4167, 0.5714, 0.4167, 0.5714, 0.5, 0.5, 0.5, 0.5714, 0.4167, 0.7143, 0.4167, 0.7143, 0.5, 0.5714, 0.5, 0.7143, 0.4167, 0.8571, 0.4167, 0.8571, 0.5, 0.7143, 0.5, 0.0, 0.3333, 0.1429, 0.3333, 0.1429, 0.4167, 0.0, 0.4167, 0.1429, 0.3333, 0.2857, 0.3333, 0.2857, 0.4167, 0.1429, 0.4167, 0.2857, 0.3333, 0.4286, 0.3333, 0.4286, 0.4167, 0.2857, 0.4167, 0.5, 0.3333, 0.5714, 0.3333, 0.5714, 0.4167, 0.5, 0.4167, 0.5714, 0.3333, 0.7143, 0.3333, 0.7143, 0.4167, 0.5714, 0.4167, 0.7143, 0.3333, 0.8571, 0.3333, 0.8571, 0.4167, 0.7143, 0.4167, 0.0, 0.25, 0.1429, 0.25, 0.1429, 0.3333, 0.0, 0.3333, 0.1429, 0.25, 0.2857, 0.25, 0.2857, 0.3333, 0.1429, 0.3333, 0.2857, 0.25, 0.4286, 0.25, 0.4286, 0.3333, 0.2857, 0.3333, 0.5, 0.25, 0.5714, 0.25, 0.5714, 0.3333, 0.5, 0.3333, 0.5714, 0.25, 0.7143, 0.25, 0.7143, 0.3333, 0.5714, 0.3333, 0.7143, 0.25, 0.8571, 0.25, 0.8571, 0.3333, 0.7143, 0.3333, 0.0, 0.1667, 0.1429, 0.1667, 0.1429, 0.25, 0.0, 0.25, 0.1429, 0.1667, 0.2857, 0.1667, 0.2857, 0.25, 0.1429, 0.25, 0.2857, 0.1667, 0.4286, 0.1667, 0.4286, 0.25, 0.2857, 0.25, 0.5, 0.1667, 0.5714, 0.1667, 0.5714, 0.25, 0.5, 0.25, 0.5714, 0.1667, 0.7143, 0.1667, 0.7143, 0.25, 0.5714, 0.25, 0.7143, 0.1667, 0.8571, 0.1667, 0.8571, 0.25, 0.7143, 0.25, 0.0, 0.08333, 0.1429, 0.08333, 0.1429, 0.1667, 0.0, 0.1667, 0.1429, 0.08333, 0.2857, 0.08333, 0.2857, 0.1667, 0.1429, 0.1667, 0.2857, 0.08333, 0.4286, 0.08333, 0.4286, 0.1667, 0.2857, 0.1667, 0.5, 0.08333, 0.5714, 0.08333, 0.5714, 0.1667, 0.5, 0.1667, 0.5714, 0.08333, 0.7143, 0.08333, 0.7143, 0.1667, 0.5714, 0.1667, 0.7143, 0.08333, 0.8571, 0.08333, 0.8571, 0.1667, 0.7143, 0.1667, 0.0, 0.0, 0.1429, 0.0, 0.1429, 0.08333, 0.0, 0.08333, 0.1429, 0.0, 0.2857, 0.0, 0.2857, 0.08333, 0.1429, 0.08333, 0.2857, 0.0, 0.4286, 0.0, 0.4286, 0.08333, 0.2857, 0.08333, 0.5, 0.0, 0.5714, 0.0, 0.5714, 0.08333, 0.5, 0.08333, 0.5714, 0.0, 0.7143, 0.0, 0.7143, 0.08333, 0.5714, 0.08333, 0.7143, 0.0, 0.8571, 0.0, 0.8571, 0.08333, 0.7143, 0.08333, 0.0, 0.9167, 0.1429, 0.9167, 0.1429, 1.0, 0.0, 1.0, 0.1429, 0.9167, 0.2857, 0.9167, 0.2857, 1.0, 0.1429, 1.0, 0.2857, 0.9167, 0.4286, 0.9167, 0.4286, 1.0, 0.2857, 1.0, 0.5, 0.9167, 0.5714, 0.9167, 0.5714, 1.0, 0.5, 1.0, 0.5714, 0.9167, 0.7143, 0.9167, 0.7143, 1.0, 0.5714, 1.0, 0.7143, 0.9167, 0.8571, 0.9167, 0.8571, 1.0, 0.7143, 1.0, 0.4286, 0.9167, 0.5, 0.9167, 0.5, 1.0, 0.4286, 1.0, 0.4286, 0.0, 0.5, 0.0, 0.5, 0.08333, 0.4286, 0.08333, 0.4286, 0.08333, 0.5, 0.08333, 0.5, 0.1667, 0.4286, 0.1667, 0.4286, 0.1667, 0.5, 0.1667, 0.5, 0.25, 0.4286, 0.25, 0.4286, 0.25, 0.5, 0.25, 0.5, 0.3333, 0.4286, 0.3333, 0.4286, 0.3333, 0.5, 0.3333, 0.5, 0.4167, 0.4286, 0.4167, 0.4286, 0.4167, 0.5, 0.4167, 0.5, 0.5, 0.4286, 0.5, 0.4286, 0.5, 0.5, 0.5, 0.5, 0.5833, 0.4286, 0.5833, 0.4286, 0.5833, 0.5, 0.5833, 0.5, 0.6667, 0.4286, 0.6667, 0.4286, 0.6667, 0.5, 0.6667, 0.5, 0.75, 0.4286, 0.75, 0.4286, 0.75, 0.5, 0.75, 0.5, 0.8333, 0.4286, 0.8333, 0.4286, 0.8333, 0.5, 0.8333, 0.5, 0.9167, 0.4286, 0.9167])
me_smallboat.materials.append(mat_boatbodymaterial)
me_smallboat.materials.append(mat_boatsailsshared)
me_smallboat.update()

# ---- objects
ob_plane = bpy.data.objects.new('Plane', me_largeboat)
ob_plane_002 = bpy.data.objects.new('Plane.002', me_smallboat)

# ---- transforms, parenting, visibility, modifiers, constraints
ob_plane.location = (0.0, 0.0, 0.0)
_m = ob_plane.modifiers.new('Mirror', 'MIRROR')
_m = ob_plane.modifiers.new('EdgeSplit', 'EDGE_SPLIT')
_m.split_angle = 1.066
ob_plane_002.location = (3.0, 0.0, 0.0)
_m = ob_plane_002.modifiers.new('Mirror', 'MIRROR')
_m = ob_plane_002.modifiers.new('EdgeSplit', 'EDGE_SPLIT')
_m.split_angle = 1.066

# ---- collection membership
col_collection.objects.link(ob_plane)
col_collection.objects.link(ob_plane_002)

# ---- scene / render settings (as saved in the file)
scene.frame_start = 1; scene.frame_end = 250; scene.frame_set(1)
scene.render.engine = 'BLENDER_EEVEE_NEXT'
scene.cycles.sampling_pattern = 'TABULATED_SOBOL'
scene.cycles.use_light_tree = False
scene.view_settings.view_transform = 'Filmic'
bpy.context.view_layer.update()

# ---- added for rendering (the .blend has no active camera and no usable light): camera, sun
cam_auto = bpy.data.cameras.new('AutoCamera')
cam_auto.lens = 50.0
cam_auto.sensor_width = 36.0
cam_auto.clip_end = 1000.0
ob_auto_camera = bpy.data.objects.new('AutoCamera', cam_auto)
scene.collection.objects.link(ob_auto_camera)
ob_auto_camera.location = (8.81392, -8.17168, 7.82868)
ob_auto_camera.rotation_euler = (1.09748, -7.21219e-08, 0.694738)
scene.camera = ob_auto_camera
light_auto_sun = bpy.data.lights.new('AutoSun', 'SUN')
light_auto_sun.energy = 3.0
light_auto_sun.angle = 0.0523599
ob_auto_sun = bpy.data.objects.new('AutoSun', light_auto_sun)
scene.collection.objects.link(ob_auto_sun)
ob_auto_sun.rotation_euler = (0.872665, 0.174533, 0.523599)
bpy.context.view_layer.update()
